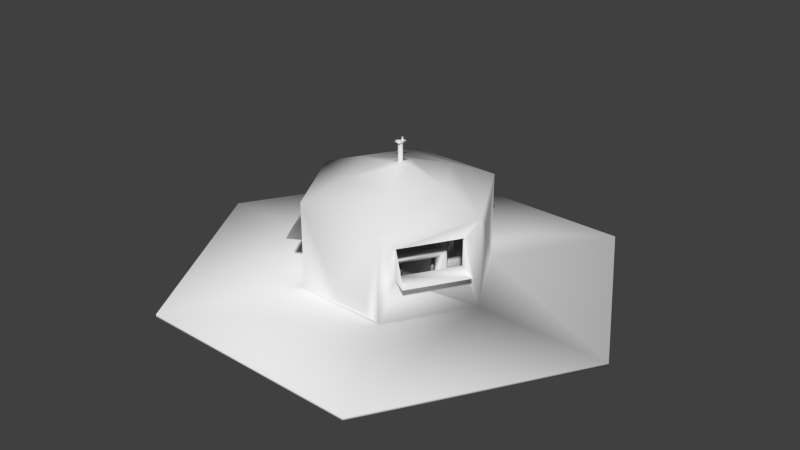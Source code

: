 # Source: gaia.blend  (saved by Blender 2.66.1; exported with 4.5.12 LTS)
import bpy
from mathutils import Matrix  # noqa: F401  (used for matrix-valued properties, if any)

bpy.ops.wm.read_factory_settings(use_empty=True)
scene = bpy.context.scene
scene.name = 'Scene'

# ---- collections
col_collection_1 = bpy.data.collections.new('Collection 1'); scene.collection.children.link(col_collection_1)

# ---- world
world_world = bpy.data.worlds.new('World'); scene.world = world_world
world_world.color = (0.05088, 0.05088, 0.05088)
world_world.use_sun_shadow = False
world_world.sun_shadow_jitter_overblur = 0.0
world_world.cycles.sampling_method = 'MANUAL'
world_world.cycles.sample_map_resolution = 256

# ---- meshes
me_mesh2_model = bpy.data.meshes.new('Mesh2 Model')
me_mesh2_model.from_pydata([(-0.8879, -0.4721, -1.618), (-1.14, -0.4721, -0.02476), (-1.846, -0.4721, -0.04044), (-1.043, -0.4721, -0.1856), (-0.6463, -0.4721, -0.8383), (-0.5486, -0.4721, -0.9991), (0.9576, -0.4721, -1.577), (-0.3563, -0.4721, -0.9948), (0.3988, -0.4721, -0.9781), (0.5911, -0.4721, -0.9738), (0.6823, -0.4721, -0.8075), (1.048, -0.4721, -0.1404), (1.845, -0.4721, 0.04158), (1.139, -0.4721, 0.0259), (1.041, -0.4721, 0.1871), (0.8865, -0.4721, 1.619), (0.6451, -0.4721, 0.8391), (0.5473, -0.4721, 1.0), (0.3588, -0.4721, 0.9961), (-0.404, -0.4721, 0.9791), (-0.5925, -0.4721, 0.9749), (-0.9589, -0.4721, 1.578), (-0.683, -0.4721, 0.8098), (-1.05, -0.4721, 0.1404), (-1.14, 0.09793, -0.02476), (-0.5925, 0.09793, 0.9749), (-0.683, -0.003257, 0.8098), (-1.05, -0.003257, 0.1404), (-0.5486, 0.09793, -0.9991), (-1.043, -0.003087, -0.1856), (-0.6463, -0.003087, -0.8383), (0.5911, 0.09793, -0.9738), (-0.3563, -0.007298, -0.9948), (0.3988, -0.007298, -0.9781), (1.139, 0.09793, 0.0259), (0.6823, -0.004563, -0.8075), (1.048, -0.004563, -0.1404), (0.5473, 0.09793, 1.0), (1.041, -0.003473, 0.1871), (0.6451, -0.003473, 0.8391), (0.3588, -0.003473, 0.9961), (-0.404, -0.003473, 0.9791), (-0.365, 0.09793, 0.9429), (-0.502, 0.09793, 0.826), (-0.9661, 0.09793, -0.02088), (-0.961, 0.09793, -0.2499), (-0.6623, 0.09793, -0.7418), (-0.5924, 0.09793, -0.6993), (-0.4648, 0.09793, -0.8463), (-0.8911, 0.09793, -0.2074), (-0.961, 0.5779, -0.2499), (-0.9021, 0.5897, -0.214), (-0.8321, 0.1097, -0.1716), (-0.6623, 0.5779, -0.7418), (-0.6033, 0.5897, -0.7059), (-0.5334, 0.1097, -0.6635), (-0.9048, 0.1097, -0.0519), (-0.8458, 0.1215, -0.01608), (-0.4069, 0.1215, -0.7387), (-0.4659, 0.1097, -0.7746), (-0.9747, 0.5897, -0.09438), (-0.5358, 0.5897, -0.817), (-0.5545, 0.7178, -0.8284), (-0.9934, 0.7178, -0.1057), (-0.4955, 0.7296, -0.7926), (-0.9344, 0.7296, -0.0699), (-0.4648, -0.4721, -0.8463), (-0.5173, -0.4721, -0.7599), (-0.5173, -0.003087, -0.7599), (-0.9137, -0.003087, -0.1072), (-0.9137, -0.4721, -0.1072), (-0.9661, -0.4721, -0.02088), (-0.4006, -0.4721, 0.8282), (-0.502, -0.4721, 0.826), (-0.5506, -0.4721, 0.7372), (-0.9175, -0.4721, 0.06785), (-0.3596, -0.4721, -0.8439), (0.3954, -0.4721, -0.8272), (0.5006, -0.4721, -0.8248), (0.5499, -0.4721, -0.7349), (0.9155, -0.4721, -0.06785), (0.9648, -0.4721, 0.02202), (0.9122, -0.4721, 0.1087), (0.5161, -0.4721, 0.7607), (0.4635, -0.4721, 0.8474), (0.3621, -0.4721, 0.8452), (-0.4006, -0.003473, 0.8282), (0.3621, -0.003473, 0.8452), (0.4635, 0.09793, 0.8474), (0.5161, -0.003473, 0.7607), (0.9122, -0.003473, 0.1087), (0.9648, 0.09793, 0.02202), (0.6464, -0.003473, 0.7225), (0.9375, -0.003473, 0.2432), (0.5935, -0.3235, 0.6904), (0.8846, -0.3235, 0.2111), (0.6677, -0.3235, 0.7354), (0.6677, -0.003473, 0.7354), (0.9588, -0.3235, 0.2561), (0.9588, -0.003473, 0.2561), (0.5499, -0.004563, -0.7349), (0.5006, 0.09793, -0.8248), (0.9155, -0.004563, -0.06785), (0.3954, -0.007298, -0.8272), (-0.3596, -0.007298, -0.8439), (0.2931, -0.007298, -0.9468), (-0.2292, -0.007298, -0.9584), (-0.2298, -0.007298, -0.9309), (0.2925, -0.007298, -0.9193), (0.2931, -0.3273, -0.9468), (0.2912, -0.3273, -0.8614), (-0.2292, -0.3273, -0.9584), (-0.2311, -0.3273, -0.873), (0.5902, 0.09793, -0.7337), (0.6617, 0.09793, -0.7729), (0.9987, 0.09793, -0.158), (0.3352, 0.09793, 0.8766), (0.3334, 0.09793, 0.9584), (-0.365, 0.5779, 0.9429), (0.3334, 0.5779, 0.9584), (-0.3631, 0.09793, 0.8611), (-0.3634, 0.5897, 0.8739), (0.3367, 0.1097, 0.8077), (0.4367, 0.1097, 0.8099), (0.4382, 0.1214, 0.7409), (-0.4601, 0.1214, 0.7209), (-0.4616, 0.1097, 0.7899), (-0.3616, 0.1097, 0.7921), (0.3349, 0.5897, 0.8894), (-0.4634, 0.5897, 0.8717), (-0.4639, 0.7178, 0.8935), (0.3344, 0.7178, 0.9112), (-0.4624, 0.7296, 0.8245), (0.4359, 0.7296, 0.8445), (0.4344, 0.7178, 0.9135), (0.9271, 0.09793, -0.1188), (0.5296, 0.1097, -0.7005), (0.4816, 0.1097, -0.7882), (0.4211, 0.1214, -0.755), (0.8542, 0.1214, 0.03521), (0.9147, 0.1097, 0.002054), (0.8666, 0.1097, -0.08565), (0.9382, 0.5897, -0.1249), (0.6012, 0.5897, -0.7397), (0.9987, 0.5779, -0.158), (0.9863, 0.5897, -0.03718), (1.005, 0.7178, -0.04766), (0.9449, 0.7296, -0.01449), (0.6203, 0.7178, -0.7502), (0.6617, 0.5779, -0.7729), (0.5723, 0.7178, -0.8379), (0.5117, 0.7296, -0.8047), (-0.9175, -0.003257, 0.06785), (-0.5506, -0.003257, 0.7372), (-0.9676, -0.003257, 0.2209), (-0.9497, -0.003257, 0.2111), (-0.9676, -0.3233, 0.2209), (-0.8934, -0.3233, 0.1802), (-0.7062, -0.3233, 0.6977), (-0.6321, -0.3233, 0.6571), (-0.7062, -0.003257, 0.6977), (-0.6884, -0.003257, 0.6879)], [], [(0, 1, 2), (1, 0, 3), (3, 0, 4), (4, 0, 5), (5, 0, 6), (5, 6, 7), (7, 6, 8), (8, 6, 9), (9, 6, 10), (10, 6, 11), (11, 6, 12), (11, 12, 13), (12, 14, 13), (15, 14, 12), (15, 16, 14), (15, 17, 16), (15, 18, 17), (15, 19, 18), (15, 20, 19), (21, 20, 15), (21, 22, 20), (21, 23, 22), (21, 1, 23), (1, 21, 2), (25, 42, 37), (25, 43, 42), (25, 44, 43), (44, 25, 24), (24, 45, 44), (45, 24, 28), (45, 28, 46), (46, 28, 47), (48, 47, 28), (48, 49, 47), (44, 49, 48), (49, 44, 45), (53, 54, 51, 50), (46, 47, 54, 53), (47, 55, 54), (52, 51, 60, 56), (54, 55, 59, 61), (65, 64, 58, 57), (64, 65, 63, 62), (45, 46, 53, 50), (86, 72, 19, 41), (87, 86, 41, 40), (85, 87, 40, 18), (89, 83, 16, 39), (92, 89, 39), (89, 92, 90), (90, 92, 93), (92, 94, 95, 93), (96, 94, 92, 97), (94, 96, 98, 95), (97, 99, 98, 96), (97, 38, 99), (97, 39, 38), (39, 97, 92), (38, 93, 99), (90, 93, 38), (82, 90, 38, 14), (99, 93, 95, 98), (79, 100, 35, 10), (100, 102, 36, 35), (102, 80, 11, 36), (103, 77, 8, 33), (33, 105, 103), (33, 106, 105), (32, 106, 33), (106, 32, 107), (104, 107, 32), (107, 104, 103), (107, 103, 108), (108, 103, 105), (109, 110, 108, 105), (110, 109, 111, 112), (105, 106, 111, 109), (106, 107, 112, 111), (108, 110, 112, 107), (76, 104, 32, 7), (48, 31, 101), (48, 28, 31), (101, 31, 113), (113, 31, 114), (114, 31, 34), (114, 34, 115), (34, 91, 115), (37, 91, 34), (37, 88, 91), (37, 116, 88), (37, 117, 116), (37, 42, 117), (117, 42, 118, 119), (42, 120, 121, 118), (43, 120, 42), (120, 43, 88), (120, 88, 116), (116, 128, 121, 120), (116, 128, 122), (119, 128, 116, 117), (119, 118, 121, 128), (121, 127, 126, 129), (120, 127, 121), (133, 132, 125, 124), (124, 123, 134, 133), (91, 135, 115), (91, 113, 135), (113, 91, 101), (142, 135, 113, 143), (115, 135, 142, 144), (135, 141, 142), (142, 141, 140, 145), (149, 144, 142, 143), (114, 115, 144, 149), (149, 143, 113, 114), (113, 143, 136), (139, 138, 151, 147), (138, 137, 150, 151), (152, 75, 23, 27), (154, 152, 27), (152, 154, 155), (156, 157, 155, 154), (157, 156, 158, 159), (154, 160, 158, 156), (154, 26, 160), (26, 154, 27), (160, 26, 161), (153, 161, 26), (152, 161, 153), (152, 155, 161), (155, 157, 159, 161), (160, 161, 159, 158), (74, 153, 26, 22), (70, 69, 29, 3), (69, 68, 30, 29), (68, 67, 4, 30), (31, 28, 5, 7, 32, 33, 8, 9), (68, 69, 70, 71, 44, 48, 66, 67), (24, 1, 3, 29, 30, 4, 5, 28), (87, 85, 84, 88, 43, 73, 72, 86), (54, 61, 62, 63, 60, 51), (122, 123, 124, 125, 126, 127, 120, 116), (49, 52, 56, 57, 58, 59, 55, 47), (60, 63, 65, 57, 56), (101, 91, 81, 80, 102, 100, 79, 78), (61, 59, 58, 64, 62), (37, 34, 13, 14, 38, 39, 16, 17), (129, 126, 125, 132, 130), (34, 31, 9, 10, 35, 36, 11, 13), (146, 145, 140, 139, 147), (150, 148, 146, 147, 151), (104, 76, 66, 48, 101, 78, 77, 103), (1, 24, 25, 20, 22, 26, 27, 23), (23, 75, 71, 70, 3, 4, 67, 66, 76, 7, 8, 77, 78, 79, 10, 11, 80, 81, 82, 14, 16, 83, 84, 85, 18, 19, 72, 73, 74, 22), (148, 150, 137, 136, 143), (130, 132, 133, 134, 131), (52, 49, 45, 50, 51), (25, 37, 17, 18, 40, 41, 19, 20), (88, 84, 83, 89, 90, 82, 81, 91), (134, 123, 122, 128, 131), (131, 128, 121, 129, 130), (146, 148, 143, 142, 145), (141, 135, 113, 136, 137, 138, 139, 140), (153, 74, 73, 43, 44, 71, 75, 152)])
me_mesh2_model.polygons.foreach_set('use_smooth', [True] * 164)
_uv = me_mesh2_model.uv_layers.new(name='UVMap')
_uv.uv.foreach_set('vector', [0.002002, 0.2123, 0.4257, 0.2123, 0.4257, 0.002002, 0.8553, 0.7457, 0.9057, 0.322, 0.9057, 0.7457, 0.4287, 0.2123, 0.639, 0.002002, 0.639, 0.2123, 0.7487, 0.959, 0.799, 0.7487, 0.799, 0.959, 0.639, 0.639, 0.4287, 0.639, 0.639, 0.2153, 0.4257, 0.7487, 0.002002, 0.799, 0.4257, 0.799, 0.642, 0.5323, 0.7457, 0.322, 0.7457, 0.5323, 0.2123, 0.802, 0.002002, 0.8523, 0.2123, 0.8523, 0.9857, 0.5323, 0.9857, 0.4287, 0.9353, 0.5323, 0.001001, 0.4277, 0.4247, 0.4277, 0.001001, 0.638, 0.4257, 0.4257, 0.002002, 0.4257, 0.4257, 0.2153, 0.7447, 0.321, 0.641, 0.5313, 0.641, 0.321, 0.8523, 0.7487, 0.802, 0.959, 0.8523, 0.959, 0.4247, 0.2143, 0.001001, 0.2143, 0.001001, 0.4247, 0.639, 0.642, 0.639, 0.8523, 0.4287, 0.8523, 0.801, 0.958, 0.801, 0.7477, 0.8513, 0.7477, 0.2153, 0.9057, 0.4257, 0.8553, 0.4257, 0.9057, 0.4277, 0.8513, 0.638, 0.641, 0.4277, 0.641, 0.4247, 0.7477, 0.001001, 0.798, 0.001001, 0.7477, 0.638, 0.2143, 0.4277, 0.2143, 0.4277, 0.638, 0.4247, 0.8543, 0.2143, 0.9047, 0.2143, 0.8543, 0.4277, 0.2113, 0.638, 0.001001, 0.4277, 0.001001, 0.8543, 0.7447, 0.9047, 0.321, 0.8543, 0.321, 0.001001, 0.001001, 0.4247, 0.001001, 0.001001, 0.2113, 0.8553, 0.319, 0.9057, 0.319, 0.9057, 0.1087, 0.3753, 1.012, 0.4257, 1.012, 0.4257, 0.962, 0.639, 0.8553, 0.4287, 0.9057, 0.639, 0.9057, 0.7477, 0.7477, 0.7477, 0.958, 0.798, 0.7477, 0.9087, 0.1057, 0.959, 0.05534, 0.959, 0.1057, 0.4277, 0.8543, 0.4277, 0.9047, 0.638, 0.8543, 0.9343, 0.5313, 0.9847, 0.4277, 0.9343, 0.4277, 0.9457, 0.05233, 0.9457, 0.002002, 0.9353, 0.05233, 0.9077, 0.05433, 0.9077, 0.1047, 0.958, 0.05433, 0.9353, 0.639, 0.9857, 0.5353, 0.9857, 0.639, 0.001001, 0.8513, 0.001001, 0.801, 0.2113, 0.801, 0.9343, 0.001001, 0.9343, 0.05133, 0.9447, 0.001001, 0.959, 0.9723, 0.959, 0.961, 0.8543, 0.961, 0.8543, 0.9723, 0.9857, 0.7477, 0.9743, 0.7477, 0.9743, 0.8523, 0.9857, 0.8523, 0.9887, 0.8523, 0.999, 0.8523, 0.999, 0.7487, 0.1077, 0.9323, 0.2123, 0.9323, 0.2123, 0.9077, 0.1077, 0.9077, 0.959, 0.4257, 0.959, 0.321, 0.9343, 0.321, 0.9343, 0.4257, 0.2143, 0.7457, 0.4257, 0.7457, 0.4257, 0.641, 0.2143, 0.641, 0.9457, 0.319, 0.9457, 0.1077, 0.9343, 0.1077, 0.9343, 0.319, 0.7457, 0.7477, 0.641, 0.7477, 0.641, 0.8523, 0.7457, 0.8523, 0.001001, 0.9323, 0.1057, 0.9323, 0.1057, 0.9077, 0.001001, 0.9077, 0.9323, 0.5323, 0.9323, 0.321, 0.9077, 0.321, 0.9077, 0.5323, 0.5343, 0.959, 0.639, 0.959, 0.639, 0.9343, 0.5343, 0.9343, 0.959, 0.7457, 0.959, 0.641, 0.9343, 0.641, 0.9343, 0.7457, 0.879, 0.05233, 0.879, 0.02867, 0.8553, 0.05233, 0.9087, 0.7457, 0.9323, 0.7457, 0.9323, 0.5353, 0.7457, 0.962, 0.642, 0.9857, 0.7457, 0.9857, 0.7457, 0.9057, 0.7457, 0.8543, 0.641, 0.8543, 0.641, 0.9057, 0.879, 0.05433, 0.8677, 0.05433, 0.8677, 0.1057, 0.879, 0.1057, 0.959, 0.7477, 0.9343, 0.7477, 0.9343, 0.8523, 0.959, 0.8523, 0.1077, 0.9057, 0.2123, 0.9057, 0.2123, 0.8543, 0.1077, 0.8543, 0.999, 0.1087, 0.9753, 0.2123, 0.999, 0.2123, 0.639, 0.9857, 0.639, 0.962, 0.5353, 0.9857, 0.8923, 0.002002, 0.8923, 0.02567, 0.882, 0.02567, 0.879, 0.002002, 0.8687, 0.02567, 0.879, 0.02567, 0.9857, 0.962, 0.9857, 0.9857, 0.962, 0.9857, 0.959, 0.959, 0.959, 0.8543, 0.9343, 0.8543, 0.9343, 0.959, 0.8657, 0.05433, 0.8543, 0.05433, 0.8543, 0.1057, 0.8657, 0.1057, 0.4277, 0.959, 0.5323, 0.959, 0.5323, 0.9343, 0.4277, 0.9343, 0.9323, 0.319, 0.9323, 0.1077, 0.9077, 0.1077, 0.9077, 0.319, 0.321, 0.959, 0.4257, 0.959, 0.4257, 0.9343, 0.321, 0.9343, 0.9723, 0.319, 0.9723, 0.2143, 0.9477, 0.2143, 0.9477, 0.319, 0.9057, 0.05233, 0.882, 0.05233, 0.9057, 0.02867, 0.5323, 0.962, 0.4287, 0.9857, 0.5323, 0.9857, 0.319, 0.962, 0.319, 0.9857, 0.2153, 0.9857, 0.881, 0.001001, 0.881, 0.02466, 0.8913, 0.001001, 0.8543, 0.05133, 0.878, 0.02767, 0.8543, 0.02767, 0.9343, 0.5343, 0.9847, 0.5343, 0.9343, 0.638, 0.318, 0.961, 0.2143, 0.9847, 0.2143, 0.961, 0.8657, 0.02567, 0.8657, 0.002002, 0.8553, 0.02567, 0.9057, 0.05433, 0.8943, 0.05433, 0.8943, 0.1057, 0.9057, 0.1057, 0.319, 0.959, 0.319, 0.9343, 0.2143, 0.9343, 0.2143, 0.959, 0.9057, 0.8523, 0.9057, 0.7477, 0.8543, 0.7477, 0.8543, 0.8523, 0.8923, 0.05433, 0.881, 0.05433, 0.881, 0.1057, 0.8923, 0.1057, 0.1057, 0.9057, 0.1057, 0.8543, 0.001001, 0.8543, 0.001001, 0.9057, 0.9723, 0.2123, 0.9723, 0.1077, 0.9477, 0.1077, 0.9477, 0.2123, 0.8523, 0.322, 0.802, 0.5323, 0.8523, 0.5323, 0.4257, 0.8523, 0.4257, 0.802, 0.2153, 0.8523, 0.3723, 0.9857, 0.322, 0.9857, 0.3723, 0.962, 0.9487, 0.05233, 0.959, 0.002002, 0.959, 0.05233, 0.8543, 0.1077, 0.9047, 0.1077, 0.8543, 0.318, 0.799, 0.322, 0.7487, 0.5323, 0.799, 0.5323, 0.4247, 0.961, 0.3743, 0.961, 0.3743, 1.011, 0.4247, 0.801, 0.2143, 0.801, 0.2143, 0.8513, 0.8513, 0.321, 0.801, 0.321, 0.801, 0.5313, 0.3713, 0.961, 0.321, 0.9847, 0.321, 0.961, 0.9477, 0.05133, 0.9477, 0.001001, 0.958, 0.001001, 0.798, 0.321, 0.7477, 0.5313, 0.7477, 0.321, 0.001001, 0.7457, 0.2123, 0.7457, 0.2123, 0.641, 0.001001, 0.641, 0.9857, 0.8543, 0.9743, 0.8543, 0.9743, 0.959, 0.9857, 0.959, 0.9057, 0.002002, 0.9057, 0.02567, 0.8953, 0.02567, 0.9323, 0.959, 0.9087, 0.959, 0.9323, 0.7487, 0.2153, 0.9323, 0.4257, 0.9087, 0.4257, 0.9323, 0.8523, 0.7457, 0.8523, 0.641, 0.641, 0.641, 0.641, 0.7457, 0.4277, 0.9847, 0.5313, 0.961, 0.4277, 0.961, 0.999, 0.641, 0.9877, 0.641, 0.9877, 0.7457, 0.999, 0.7457, 0.001001, 0.9457, 0.2123, 0.9457, 0.2123, 0.9343, 0.001001, 0.9343, 0.9857, 0.1057, 0.9857, 0.001001, 0.961, 0.001001, 0.961, 0.1057, 0.998, 0.7477, 0.9877, 0.7477, 0.9877, 0.8513, 0.641, 0.639, 0.8523, 0.639, 0.8523, 0.5343, 0.641, 0.5343, 0.999, 0.5343, 0.9877, 0.5343, 0.9877, 0.639, 0.999, 0.639, 0.8943, 0.02466, 0.8943, 0.001001, 0.9047, 0.001001, 0.2143, 0.9313, 0.4247, 0.9077, 0.2143, 0.9077, 0.9077, 0.7477, 0.9077, 0.958, 0.9313, 0.7477, 0.8523, 0.319, 0.8523, 0.2143, 0.641, 0.2143, 0.641, 0.319, 0.999, 0.4277, 0.9877, 0.4277, 0.9877, 0.5323, 0.999, 0.5323, 0.2123, 0.9753, 0.2123, 0.9857, 0.1087, 0.9857, 0.1077, 0.9723, 0.2123, 0.9723, 0.2123, 0.9477, 0.1077, 0.9477, 0.9723, 0.959, 0.9723, 0.7477, 0.961, 0.7477, 0.961, 0.959, 0.641, 0.2123, 0.8523, 0.2123, 0.8523, 0.1077, 0.641, 0.1077, 0.999, 0.321, 0.9877, 0.321, 0.9877, 0.4257, 0.999, 0.4257, 0.1077, 0.9847, 0.2113, 0.9743, 0.1077, 0.9743, 0.641, 0.1057, 0.8523, 0.1057, 0.8523, 0.001001, 0.641, 0.001001, 0.999, 0.001001, 0.9877, 0.001001, 0.9877, 0.1057, 0.999, 0.1057, 0.001001, 0.9723, 0.1057, 0.9723, 0.1057, 0.9477, 0.001001, 0.9477, 0.9047, 0.02767, 0.881, 0.05133, 0.881, 0.02767, 0.8543, 0.02466, 0.8647, 0.001001, 0.8543, 0.001001, 0.9323, 0.001001, 0.921, 0.001001, 0.921, 0.05233, 0.9323, 0.05233, 0.9857, 0.321, 0.961, 0.321, 0.961, 0.4257, 0.9857, 0.4257, 0.641, 0.959, 0.7457, 0.959, 0.7457, 0.9077, 0.641, 0.9077, 0.9743, 0.2113, 0.998, 0.1077, 0.9743, 0.1077, 0.638, 0.961, 0.5343, 0.961, 0.5343, 0.9847, 0.8677, 0.001001, 0.8677, 0.02466, 0.878, 0.001001, 0.961, 0.9847, 0.961, 0.961, 0.9847, 0.961, 0.9077, 0.7447, 0.9077, 0.5343, 0.9313, 0.5343, 0.641, 0.9847, 0.641, 0.961, 0.7447, 0.961, 0.9057, 0.8543, 0.8543, 0.8543, 0.8543, 0.959, 0.9057, 0.959, 0.919, 0.001001, 0.9077, 0.001001, 0.9077, 0.05233, 0.919, 0.05233, 0.7477, 0.9857, 0.8523, 0.9857, 0.8523, 0.961, 0.7477, 0.961, 0.9857, 0.7457, 0.9857, 0.641, 0.961, 0.641, 0.961, 0.7457, 0.4277, 0.9323, 0.639, 0.9323, 0.639, 0.9077, 0.4277, 0.9077, 0.999, 0.319, 0.999, 0.2143, 0.9743, 0.2143, 0.9743, 0.319, 0.4432, 0.7033, 0.1912, 0.5999, 0.1912, 0.3122, 0.2337, 0.3296, 0.2337, 0.5642, 0.4007, 0.6327, 0.4007, 0.3982, 0.4432, 0.4156, 0.2435, 0.5264, 0.2815, 0.4201, 0.2815, 0.1834, 0.2866, 0.1693, 0.2866, 0.457, 0.2384, 0.5914, 0.2384, 0.3037, 0.2435, 0.2897, 0.248, 0.4412, 0.248, 0.1535, 0.2387, 0.1797, 0.2387, 0.4164, 0.2006, 0.5227, 0.2006, 0.286, 0.1912, 0.3122, 0.1912, 0.5999, 0.7392, 0.4375, 0.7392, 0.201, 0.7616, 0.2102, 0.7616, 0.4979, 0.5481, 0.4102, 0.5481, 0.1225, 0.5705, 0.1317, 0.5705, 0.3682, 0.2351, 0.8118, 0.2286, 0.8299, 0.2224, 0.8941, 0.2645, 0.7764, 0.2707, 0.7122, 0.2637, 0.7317, 0.7265, 0.4962, 0.7486, 0.5053, 0.7359, 0.5187, 0.5373, 0.4372, 0.55, 0.4237, 0.5721, 0.4328, 0.5849, 0.4194, 0.7393, 0.4828, 0.2674, 0.4838, 0.287, 0.4914, 0.294, 0.4719, 0.3136, 0.4796, 0.2714, 0.5973, 0.2518, 0.5896, 0.2583, 0.5715, 0.2387, 0.5639, 0.2707, 0.7122, 0.2645, 0.7764, 0.2841, 0.784, 0.3136, 0.4796, 0.294, 0.4719, 0.4519, 0.6791, 0.7134, 0.6323, 0.7134, 0.3446, 0.6857, 0.3495, 0.6857, 0.5855, 0.4796, 0.6224, 0.4796, 0.3864, 0.4519, 0.3914, 0.2286, 0.8299, 0.2518, 0.5896, 0.2714, 0.5973, 0.242, 0.9017, 0.2224, 0.8941, 0.8088, 0.4894, 0.752, 0.6481, 0.752, 0.3604, 0.7614, 0.3342, 0.7614, 0.5707, 0.7994, 0.4645, 0.7994, 0.228, 0.8088, 0.2017, 0.5652, 0.6572, 0.55, 0.4237, 0.5373, 0.4372, 0.5565, 0.7329, 0.5692, 0.7195, 0.752, 0.6481, 0.4432, 0.7033, 0.4432, 0.4156, 0.4945, 0.4064, 0.4945, 0.6424, 0.7006, 0.6056, 0.7006, 0.3696, 0.752, 0.3604, 0.709, 0.9563, 0.7069, 0.8888, 0.6988, 0.6357, 0.692, 0.6324, 0.7022, 0.9531, 0.4649, 1.0, 0.492, 0.9952, 0.709, 0.9563, 0.7022, 0.9531, 0.4581, 0.9968, 0.2617, 0.5479, 0.2617, 0.3133, 0.2384, 0.3037, 0.2384, 0.5914, 0.4519, 0.6791, 0.4519, 0.3914, 0.4286, 0.3818, 0.4286, 0.6164, 0.248, 0.1535, 0.248, 0.4412, 0.5568, 0.386, 0.5568, 0.09826, 0.5058, 0.1074, 0.5058, 0.344, 0.299, 0.381, 0.299, 0.1444, 0.299, 0.1444, 0.314, 0.1644, 0.2866, 0.1693, 0.2815, 0.1834, 0.2387, 0.1797, 0.2006, 0.286, 0.2435, 0.2897, 0.2384, 0.3037, 0.2617, 0.3133, 0.2337, 0.3296, 0.4007, 0.3982, 0.4286, 0.3818, 0.4519, 0.3914, 0.4796, 0.3864, 0.4945, 0.4064, 0.7006, 0.3696, 0.6857, 0.3495, 0.7134, 0.3446, 0.7185, 0.3305, 0.7614, 0.3342, 0.7994, 0.228, 0.7565, 0.2243, 0.7616, 0.2102, 0.7392, 0.201, 0.7671, 0.1846, 0.5985, 0.1154, 0.5705, 0.1317, 0.5481, 0.1225, 0.5207, 0.1274, 0.5058, 0.1074, 0.492, 0.9952, 0.4649, 1.0, 0.4547, 0.6793, 0.4818, 0.6745, 0.4898, 0.9276, 0.5692, 0.7195, 0.5565, 0.7329, 0.755, 0.8144, 0.7678, 0.801, 0.7457, 0.792, 0.287, 0.4914, 0.2674, 0.4838, 0.2441, 0.4818, 0.2441, 0.7241, 0.2637, 0.7317, 0.5568, 0.386, 0.8088, 0.4894, 0.8088, 0.2017, 0.7671, 0.1846, 0.7671, 0.4211, 0.5985, 0.3519, 0.5985, 0.1154, 0.5568, 0.09826, 0.7616, 0.4979, 0.7616, 0.2102, 0.7565, 0.2243, 0.7565, 0.4608, 0.7185, 0.567, 0.7185, 0.3305, 0.7134, 0.3446, 0.7134, 0.6323, 0.7678, 0.801, 0.7486, 0.5053, 0.7265, 0.4962, 0.7417, 0.7296, 0.7457, 0.792, 0.7457, 0.792, 0.7417, 0.7296, 0.5873, 0.6662, 0.5652, 0.6572, 0.5692, 0.7195, 0.709, 0.9563, 0.492, 0.9952, 0.4898, 0.9276, 0.6798, 0.8936, 0.7069, 0.8888, 0.6717, 0.6405, 0.6785, 0.6437, 0.4886, 0.6777, 0.4818, 0.6745, 0.4547, 0.6793, 0.4479, 0.6761, 0.692, 0.6324, 0.6988, 0.6357, 0.5207, 0.364, 0.5207, 0.1274, 0.5481, 0.1225, 0.5481, 0.4102, 0.2866, 0.457, 0.2866, 0.1693, 0.314, 0.1644, 0.314, 0.401])
me_mesh2_model.materials.append(None)
me_mesh2_model.use_remesh_preserve_volume = False
me_mesh2_model.use_remesh_preserve_attributes = False
me_mesh2_model.use_mirror_vertex_groups = False
me_mesh2_model.update()
me_mesh1_model = bpy.data.meshes.new('Mesh1 Model')
me_mesh1_model.from_pydata([(2.461, -0.1849, -4.058), (-2.288, -0.1849, -4.163), (-2.288, -0.1349, -4.163), (2.461, -0.1349, -4.058), (-0.5712, -0.1849, -2.32), (-0.9365, -0.1849, -1.697), (-0.3345, -0.1849, -1.889), (1.001, -0.1849, -1.654), (0.4436, -0.1849, -1.871), (0.6992, -0.1849, -2.292), (1.001, -0.1349, -1.654), (1.433, -0.1849, -1.282), (1.688, -0.1849, -1.701), (2.297, -0.1849, -0.5897), (4.744, -0.1849, 0.1077), (1.933, -0.1849, 0.04524), (1.807, -0.1849, -0.6006), (1.933, -0.1349, 0.04524), (0.9265, -0.1849, 1.702), (0.9265, -0.1349, 1.702), (2.278, -0.1849, 4.168), (2.278, -0.1349, 4.168), (1.386, -0.1849, 1.342), (1.622, -0.1849, 1.772), (1.79, -0.1849, 0.6775), (2.28, -0.1849, 0.6884), (0.9815, -0.4067, 1.222), (0.8469, -0.6731, 0.977), (0.568, -0.8949, 1.048), (0.359, -0.6738, 1.244), (-0.6239, -0.8949, 1.021), (-0.4239, -0.6738, 1.227), (0.4942, -0.4061, 1.491), (-0.5699, -0.4061, 1.467), (-1.011, -0.1849, 1.659), (-0.8985, -0.6739, 0.9385), (-1.045, -0.4059, 1.179), (-1.556, -0.4059, 0.2454), (-1.943, -0.1849, -0.04088), (-1.933, -0.1849, 0.4803), (-2.435, -0.1849, 0.4691), (-4.754, -0.1849, -0.1033), (-2.471, -0.1849, 4.062), (-1.817, -0.1849, 1.597), (-1.556, -0.1849, 1.167), (-2.471, -0.1349, 4.062), (-1.011, -0.1349, 1.659), (-0.6027, -0.1849, 2.319), (0.6843, -0.1849, 2.347), (0.4423, -0.1849, 1.906), (-0.3413, -0.1849, 1.888), (-0.6239, -0.1849, 1.021), (-1.197, -0.1849, -0.02431), (-1.943, -0.1349, -0.04088), (-4.754, -0.1349, -0.1033), (-2.29, -0.1849, -0.6363), (-1.796, -0.1849, -0.6253), (-1.392, -0.1849, -1.291), (-1.629, -0.1849, -1.724), (-0.5781, -0.1849, -1.043), (-0.9365, -0.1349, -1.697), (-0.5959, 0.7681, -1.69), (-0.9365, 1.715, -1.697), (-1.943, 1.715, -0.04088), (-1.8, 0.7678, 0.2195), (-1.165, 0.7678, 1.377), (-1.156, 0.7678, 1.395), (-1.156, 1.388, 1.395), (-1.011, 1.715, 1.659), (-1.893, 1.715, -0.03977), (-0.9852, 1.715, 1.616), (-1.066, 1.715, -0.02138), (-0.5558, 1.715, 0.909), (-1.066, 2.065, -0.02138), (-0.5558, 2.065, 0.909), (-0.515, 1.715, -0.9282), (-0.515, 2.065, -0.9282), (-0.9126, 1.715, -1.654), (1.001, 1.715, -1.654), (0.5457, 2.065, -0.9046), (0.7538, 1.388, -1.66), (0.7538, 0.7681, -1.66), (0.7238, 0.7681, -1.66), (0.7327, 0.7681, -2.06), (-0.587, 0.7681, -2.09), (0.7627, 0.7681, -2.06), (0.7627, 0.7881, -2.06), (0.7238, 1.388, -1.66), (0.7327, 0.7881, -2.06), (-0.5759, 1.388, -1.689), (-0.5959, 1.388, -1.69), (-0.5959, 0.7881, -1.69), (-0.587, 0.7881, -2.09), (-0.567, 0.7881, -2.089), (-0.5777, 0.7881, -1.61), (0.722, 0.7881, -1.581), (-0.5777, 1.388, -1.61), (0.722, 1.388, -1.581), (1.256, 1.24, -1.19), (1.592, 1.24, -0.5758), (1.933, 1.715, 0.04524), (1.592, 0.5098, -0.5758), (4.744, -0.1349, 0.1077), (1.082, 0.7424, 1.445), (0.9265, 1.715, 1.702), (1.082, 1.362, 1.445), (1.092, 1.362, 1.428), (1.424, 0.7624, 1.653), (1.434, 0.7624, 1.636), (1.424, 0.7424, 1.653), (1.434, 0.7424, 1.636), (2.109, 0.7624, 0.5249), (2.109, 0.7424, 0.5249), (1.699, 0.7624, 0.2758), (1.767, 0.7624, 0.3172), (1.092, 0.7624, 1.428), (1.024, 0.7624, 1.387), (1.699, 1.362, 0.2758), (1.767, 1.362, 0.3172), (1.024, 1.362, 1.387), (1.778, 1.362, 0.3001), (2.12, 0.7624, 0.5078), (1.778, 0.7424, 0.3001), (2.12, 0.7424, 0.5078), (1.767, 0.7424, 0.3172), (1.092, 0.7424, 1.428), (1.883, 1.715, 0.04413), (0.9025, 1.715, 1.658), (-0.1008, 0.2515, 1.679), (-0.1008, -0.04847, 1.679), (0.599, -0.04847, 1.694), (0.599, 0.2515, 1.694), (-1.543, -0.4066, -0.3105), (-0.9915, -0.4066, -1.218), (-0.8569, -0.6732, -0.9727), (-0.5781, -0.8949, -1.043), (-0.3691, -0.6738, -1.24), (0.6138, -0.8949, -1.017), (0.4138, -0.6738, -1.222), (-0.5043, -0.406, -1.487), (0.5598, -0.406, -1.463), (0.8873, -0.6748, -0.9345), (1.034, -0.405, -1.177), (1.187, -0.1849, 0.02867), (0.6138, -0.1849, -1.017), (1.187, -0.8949, 0.02867), (0.568, -0.1849, 1.048), (-1.197, -0.8949, -0.02431), (-1.263, -0.6732, -0.3043), (-1.275, -0.6739, 0.2516), (1.265, -0.6748, -0.2461), (1.548, -0.405, -0.2398), (1.253, -0.6731, 0.3088), (1.533, -0.4067, 0.315), (0.5049, 2.065, 0.9326), (1.056, 2.065, 0.02575), (0.9751, 1.715, -1.612), (0.5457, 1.715, -0.9046), (1.056, 1.715, 0.02575), (0.5049, 1.715, 0.9326), (-0.1194, 2.065, 0.1905), (-0.2253, 2.065, -0.002705), (-0.2253, 2.275, -0.002705), (-0.1194, 2.275, 0.1905), (-0.1109, 2.275, -0.191), (0.1093, 2.275, -0.1861), (-0.1109, 2.065, -0.191), (0.1008, 2.275, 0.1954), (0.1008, 2.065, 0.1954), (0.2152, 2.275, 0.007075), (0.2152, 2.065, 0.007075), (0.1093, 2.065, -0.1861), (0.05127, 2.275, -0.002705), (0.04957, 2.275, -0.01566), (0.04458, 2.275, -0.0277), (0.03663, 2.275, -0.03807), (0.02627, 2.275, -0.04602), (0.01421, 2.275, -0.05101), (0.001268, 2.275, -0.05271), (-0.01167, 2.275, -0.05101), (-0.02373, 2.275, -0.04602), (-0.03408, 2.275, -0.03807), (-0.04203, 2.275, -0.0277), (-0.04702, 2.275, -0.01566), (-0.04873, 2.275, -0.002705), (-0.04702, 2.655, -0.01566), (-0.04873, 2.655, -0.002705), (-0.04203, 2.655, -0.0277), (-0.03408, 2.655, -0.03807), (-0.02373, 2.655, -0.04602), (-0.01167, 2.655, -0.05101), (0.001268, 2.655, -0.05271), (0.01421, 2.655, -0.05101), (0.02627, 2.655, -0.04602), (0.03663, 2.655, -0.03807), (0.04458, 2.655, -0.0277), (0.04957, 2.655, -0.01566), (0.05127, 2.655, -0.002705), (0.04957, 2.275, 0.01023), (0.04957, 2.655, 0.01023), (0.04458, 2.275, 0.02229), (0.03663, 2.275, 0.03264), (0.02627, 2.275, 0.04059), (0.01421, 2.275, 0.04558), (0.001268, 2.275, 0.04729), (-0.01167, 2.275, 0.04558), (-0.02373, 2.275, 0.04059), (-0.03408, 2.275, 0.03264), (-0.04203, 2.275, 0.02229), (-0.04702, 2.275, 0.01023), (-0.04702, 2.655, 0.01023), (0.03663, 2.655, 0.03264), (0.02627, 2.655, 0.04059), (0.01421, 2.655, 0.04558), (0.001268, 2.655, 0.04729), (-0.01167, 2.655, 0.04558), (-0.02373, 2.655, 0.04059), (-0.03408, 2.655, 0.03264), (-0.04203, 2.655, 0.02229), (0.04458, 2.655, 0.02229), (-0.07227, 2.655, 0.07977), (0.05096, 2.655, 0.09599), (0.07482, 2.655, -0.0852), (-0.04842, 2.655, -0.1014), (-0.07227, 2.685, 0.07977), (-0.04842, 2.685, -0.1014), (-0.05078, 2.685, 0.06023), (-0.04295, 2.685, 0.0007546), (-0.05078, 2.705, 0.06023), (-0.04295, 2.705, 0.0007546), (0.03845, 2.685, 0.07198), (0.03845, 2.705, 0.07198), (0.05096, 2.685, 0.09599), (0.07482, 2.685, -0.0852), (0.04628, 2.685, 0.01249), (0.04297, 2.685, -0.05148), (0.041, 2.685, -0.05906), (0.03714, 2.685, -0.06587), (0.03164, 2.685, -0.07145), (0.02489, 2.685, -0.07542), (0.01734, 2.685, -0.0775), (0.009508, 2.685, -0.07756), (0.001928, 2.685, -0.07559), (-0.004882, 2.685, -0.07172), (-0.01046, 2.685, -0.06623), (-0.01443, 2.685, -0.05948), (-0.01651, 2.685, -0.05193), (-0.01657, 2.685, -0.0441), (-0.0146, 2.685, -0.03652), (-0.01074, 2.685, -0.0297), (-0.005242, 2.685, -0.02412), (0.04628, 2.705, 0.01249), (0.001508, 2.685, -0.02016), (0.009058, 2.685, -0.01807), (0.01689, 2.685, -0.01802), (0.02447, 2.685, -0.01998), (0.03129, 2.685, -0.02385), (0.03686, 2.685, -0.02935), (0.04083, 2.685, -0.0361), (0.04291, 2.685, -0.04365), (0.04297, 2.705, -0.05148), (0.04291, 2.705, -0.04365), (0.041, 2.705, -0.05906), (0.03714, 2.705, -0.06587), (0.03164, 2.705, -0.07145), (0.02489, 2.705, -0.07542), (0.01734, 2.705, -0.0775), (0.009508, 2.705, -0.07756), (0.001928, 2.705, -0.07559), (-0.004882, 2.705, -0.07172), (-0.01046, 2.705, -0.06623), (-0.01443, 2.705, -0.05948), (-0.01651, 2.705, -0.05193), (-0.01657, 2.705, -0.0441), (-0.0146, 2.705, -0.03652), (-0.01074, 2.705, -0.0297), (-0.005242, 2.705, -0.02412), (0.001508, 2.705, -0.02016), (0.009058, 2.705, -0.01807), (0.01689, 2.705, -0.01802), (0.02447, 2.705, -0.01998), (0.03129, 2.705, -0.02385), (0.03686, 2.705, -0.02935), (0.04083, 2.705, -0.0361), (0.0245, 2.705, -0.04919), (0.02448, 2.705, -0.04622), (0.02369, 2.705, -0.04335), (0.02218, 2.705, -0.04079), (0.02007, 2.705, -0.0387), (0.01748, 2.705, -0.03723), (0.0146, 2.705, -0.03649), (0.01163, 2.705, -0.03651), (0.008758, 2.705, -0.0373), (0.006198, 2.705, -0.0388), (0.004108, 2.705, -0.04092), (0.002648, 2.705, -0.04351), (0.001898, 2.705, -0.04639), (0.001918, 2.705, -0.04936), (0.001898, 2.725, -0.04639), (0.001918, 2.725, -0.04936), (0.002648, 2.725, -0.04351), (0.004108, 2.725, -0.04092), (0.006198, 2.725, -0.0388), (0.008758, 2.725, -0.0373), (0.01163, 2.725, -0.03651), (0.0146, 2.725, -0.03649), (0.01748, 2.725, -0.03723), (0.02007, 2.725, -0.0387), (0.02218, 2.725, -0.04079), (0.02369, 2.725, -0.04335), (0.02448, 2.725, -0.04622), (0.0245, 2.725, -0.04919), (0.02376, 2.705, -0.05207), (0.02376, 2.725, -0.05207), (0.02229, 2.705, -0.05465), (0.0202, 2.705, -0.05677), (0.01764, 2.705, -0.05828), (0.01477, 2.705, -0.05907), (0.0118, 2.705, -0.05909), (0.008918, 2.705, -0.05834), (0.006338, 2.705, -0.05687), (0.004218, 2.705, -0.05479), (0.002708, 2.705, -0.05222), (0.002708, 2.725, -0.05222), (0.006008, 2.725, -0.06553), (0.001658, 2.725, -0.06306), (0.02229, 2.725, -0.05465), (0.0202, 2.725, -0.05677), (0.01764, 2.725, -0.05828), (0.01477, 2.725, -0.05907), (0.0118, 2.725, -0.05909), (0.008918, 2.725, -0.05834), (0.006338, 2.725, -0.05687), (0.004218, 2.725, -0.05479), (0.005738, 2.725, -0.03015), (0.001428, 2.725, -0.03269), (-0.001902, 2.725, -0.05955), (-0.002072, 2.725, -0.03625), (-0.004432, 2.725, -0.05525), (-0.004542, 2.725, -0.04059), (-0.005762, 2.725, -0.05043), (-0.005802, 2.725, -0.04543), (-0.004542, 2.745, -0.04059), (-0.005802, 2.745, -0.04543), (-0.002072, 2.745, -0.03625), (0.001428, 2.745, -0.03269), (0.005738, 2.745, -0.03015), (0.01056, 2.725, -0.02883), (0.01056, 2.745, -0.02883), (0.01556, 2.725, -0.02879), (0.02039, 2.725, -0.03005), (0.02474, 2.725, -0.03251), (0.02497, 2.725, -0.06289), (0.02066, 2.725, -0.06542), (0.01584, 2.725, -0.06675), (0.01084, 2.725, -0.06679), (0.006008, 2.745, -0.06553), (0.01084, 2.745, -0.06679), (0.001658, 2.745, -0.06306), (-0.001902, 2.745, -0.05955), (-0.004432, 2.745, -0.05525), (-0.005762, 2.745, -0.05043), (0.01556, 2.745, -0.02879), (0.02039, 2.745, -0.03005), (0.02474, 2.745, -0.03251), (0.0283, 2.745, -0.03602), (0.03083, 2.745, -0.04033), (0.03216, 2.745, -0.04515), (0.0322, 2.745, -0.05014), (0.03094, 2.745, -0.05498), (0.02848, 2.745, -0.05933), (0.02497, 2.745, -0.06289), (0.02066, 2.745, -0.06542), (0.01584, 2.745, -0.06675), (0.0283, 2.725, -0.03602), (0.02848, 2.725, -0.05933), (0.03094, 2.725, -0.05498), (0.03083, 2.725, -0.04033), (0.03216, 2.725, -0.04515), (0.0322, 2.725, -0.05014), (1.256, 0.5098, -1.19), (-1.165, 1.388, 1.377), (-1.79, 1.388, 0.237), (-1.8, 1.388, 0.2195), (-1.8, 0.7878, 0.2195), (-2.151, 0.7878, 0.4117), (-2.151, 0.7678, 0.4117), (-2.141, 0.7878, 0.4293), (-1.72, 0.7878, 0.1987), (-1.72, 1.388, 0.1987), (-1.096, 0.7878, 1.339), (-1.516, 0.7878, 1.569), (-1.096, 1.388, 1.339), (-1.507, 0.7878, 1.587), (-1.507, 0.7678, 1.587), (-1.516, 0.7678, 1.569)], [], [(0, 1, 2, 3), (1, 0, 4), (1, 4, 5), (6, 5, 4), (5, 6, 7), (7, 6, 8), (8, 6, 4, 9), (4, 0, 9), (9, 0, 7), (0, 3, 10, 7), (0, 11, 7), (11, 0, 12), (12, 0, 13), (13, 0, 14), (15, 13, 14), (15, 16, 13), (15, 11, 16), (11, 15, 7), (15, 7, 10, 17), (18, 19, 17, 15), (20, 18, 19, 21), (22, 20, 18), (20, 22, 23), (22, 24, 25, 23), (22, 15, 24), (15, 22, 18), (18, 26, 15), (18, 27, 26), (27, 18, 28), (29, 28, 18), (28, 29, 30), (30, 29, 31), (29, 32, 33, 31), (29, 18, 32), (34, 32, 18), (34, 33, 32), (34, 31, 33), (31, 34, 30), (34, 35, 30), (34, 36, 35), (34, 37, 36), (37, 34, 38), (39, 38, 34), (40, 38, 39), (40, 41, 38), (41, 40, 42), (43, 42, 40), (42, 43, 34), (34, 43, 44), (39, 44, 43, 40), (39, 34, 44), (34, 46, 45, 42), (47, 42, 34), (42, 47, 20), (20, 47, 48), (49, 48, 47, 50), (49, 18, 48), (50, 18, 49), (50, 34, 18), (34, 50, 47), (34, 18, 51), (34, 52, 51), (52, 38, 34), (38, 53, 46, 34), (41, 38, 53, 54), (55, 38, 41), (38, 55, 56), (57, 56, 55, 58), (5, 56, 57), (38, 56, 5), (5, 52, 38), (52, 59, 5), (59, 7, 5), (7, 10, 60, 5), (60, 61, 10), (61, 60, 62), (53, 63, 62, 60), (53, 64, 63), (53, 65, 64), (53, 66, 65), (46, 66, 53), (66, 46, 67), (68, 67, 46), (67, 68, 63), (69, 68, 63), (68, 70, 69), (71, 69, 70), (70, 72, 71), (72, 74, 73, 71), (71, 73, 76, 75), (71, 75, 77), (77, 69, 71), (69, 77, 62), (62, 63, 69), (62, 63, 73, 76), (76, 79, 78, 62), (78, 80, 62), (78, 81, 80), (10, 81, 78), (81, 10, 82), (82, 10, 61), (61, 84, 83, 82), (82, 83, 85, 81), (81, 85, 86, 80), (86, 88, 87, 80), (87, 62, 80), (89, 62, 87), (90, 62, 89), (91, 62, 90), (61, 62, 91), (91, 92, 84, 61), (94, 95, 88, 93), (96, 94, 93, 89), (87, 97, 96, 89), (95, 97, 87, 88), (90, 89, 93, 92), (91, 90, 92), (88, 86, 85, 83), (78, 98, 10), (78, 99, 98), (100, 99, 78), (99, 100, 101), (17, 101, 100), (101, 17, 10), (102, 3, 10, 17), (14, 0, 3, 102), (20, 14, 102, 21), (20, 25, 14), (20, 23, 25), (25, 15, 14), (24, 15, 25), (14, 15, 17, 102), (21, 102, 17, 19), (103, 19, 17), (19, 103, 104), (105, 104, 103), (104, 105, 100), (100, 105, 106), (107, 108, 106, 105), (103, 109, 107, 105), (107, 109, 110, 108), (108, 110, 112, 111), (106, 118, 117, 119), (100, 106, 118), (100, 118, 120), (111, 121, 120, 118), (120, 121, 123, 122), (122, 17, 120), (124, 17, 122), (125, 17, 124), (103, 17, 125), (125, 110, 109, 103), (124, 112, 110, 125), (125, 110, 108, 115), (114, 111, 112, 124), (122, 124, 112, 123), (111, 112, 123, 121), (100, 120, 17), (104, 126, 100), (104, 126, 127), (104, 127, 70), (68, 104, 70), (68, 128, 104), (68, 129, 128), (46, 129, 68), (129, 46, 130), (19, 130, 46), (130, 19, 104), (130, 104, 131), (131, 104, 128), (128, 129, 130, 131), (19, 46, 45, 21), (3, 2, 60, 10), (2, 54, 53, 60), (1, 41, 54, 2), (1, 55, 41), (55, 1, 58), (58, 1, 5), (1, 5, 60, 2), (5, 60, 53, 38), (5, 132, 38), (132, 5, 133), (133, 5, 134), (134, 5, 135), (136, 135, 5), (135, 136, 137), (137, 136, 138), (136, 139, 140, 138), (136, 5, 139), (7, 139, 5), (7, 140, 139), (7, 138, 140), (138, 7, 137), (7, 141, 137), (141, 7, 142), (142, 7, 15), (143, 15, 7), (144, 143, 7), (59, 144, 7), (59, 135, 137, 144), (144, 137, 145, 143), (143, 145, 28, 146), (18, 143, 146), (18, 146, 51), (146, 28, 30, 51), (51, 52, 147, 30), (52, 147, 135, 59), (147, 134, 135), (147, 148, 134), (147, 132, 148), (132, 147, 38), (147, 37, 38), (37, 147, 149), (149, 147, 35), (35, 147, 30), (37, 149, 35, 36), (133, 134, 148, 132), (141, 145, 137), (145, 141, 150), (150, 141, 142, 151), (142, 15, 151), (15, 150, 151), (145, 150, 15), (152, 145, 15), (27, 145, 152), (145, 27, 28), (152, 153, 26, 27), (152, 15, 153), (15, 26, 153), (18, 15, 143), (58, 5, 57), (41, 42, 45, 54), (42, 20, 21, 45), (54, 45, 46, 53), (34, 46, 19, 18), (154, 74, 68, 104), (155, 154, 104, 100), (79, 155, 100, 78), (126, 100, 78), (156, 126, 78), (77, 156, 78), (77, 78, 62), (75, 156, 77), (75, 157, 156), (157, 158, 156), (158, 126, 156), (127, 126, 158), (127, 158, 159), (127, 159, 72), (70, 127, 72), (159, 154, 74, 72), (74, 154, 160), (74, 160, 161), (74, 161, 76), (76, 73, 74), (73, 74, 163, 162), (162, 164, 76, 73), (164, 165, 79, 76), (166, 76, 79), (76, 161, 166), (162, 164, 166, 161), (163, 162, 161, 160), (167, 163, 160, 168), (169, 167, 168, 170), (165, 169, 170, 171), (164, 165, 171, 166), (166, 171, 79), (171, 170, 79), (170, 154, 79), (154, 155, 79), (157, 79, 155, 158), (158, 155, 154, 159), (169, 167, 154, 155), (165, 169, 155, 79), (167, 169, 165), (172, 167, 165), (173, 172, 165), (174, 173, 165), (175, 174, 165), (176, 175, 165), (177, 176, 165), (178, 177, 165), (179, 178, 165), (180, 179, 165), (181, 180, 165), (181, 165, 164), (182, 181, 164), (183, 182, 164), (164, 184, 183), (184, 186, 185, 183), (183, 185, 187, 182), (182, 187, 188, 181), (181, 188, 189, 180), (180, 189, 190, 179), (179, 190, 191, 178), (178, 191, 192, 177), (177, 192, 193, 176), (176, 193, 194, 175), (175, 194, 195, 174), (174, 195, 196, 173), (173, 196, 197, 172), (172, 197, 199, 198), (167, 172, 198), (167, 198, 200), (167, 200, 201), (167, 201, 202), (167, 202, 203), (167, 203, 204), (167, 204, 205), (167, 205, 206), (167, 206, 207), (163, 167, 207), (163, 207, 208), (163, 208, 209), (163, 209, 164), (164, 162, 163), (209, 184, 164), (209, 210, 186, 184), (201, 211, 212, 202), (202, 212, 213, 203), (203, 213, 214, 204), (204, 214, 215, 205), (205, 215, 216, 206), (206, 216, 217, 207), (207, 217, 218, 208), (208, 218, 210, 209), (218, 220, 210), (217, 220, 218), (216, 220, 217), (220, 216, 221), (221, 216, 215), (221, 215, 214), (221, 214, 213), (221, 213, 212), (221, 212, 211), (221, 211, 219), (200, 219, 211, 201), (198, 199, 219, 200), (221, 219, 199), (221, 199, 197), (221, 197, 222), (196, 222, 197), (195, 222, 196), (194, 222, 195), (193, 222, 194), (192, 222, 193), (191, 222, 192), (190, 222, 191), (190, 223, 222), (189, 223, 190), (188, 223, 189), (187, 223, 188), (185, 223, 187), (186, 223, 185), (223, 186, 220), (210, 220, 186), (224, 225, 223, 220), (226, 225, 224), (225, 226, 227), (227, 226, 228, 229), (226, 230, 231, 228), (226, 232, 230), (232, 226, 224), (224, 220, 221, 232), (233, 232, 221, 222), (233, 234, 232), (233, 235, 234), (233, 236, 235), (233, 237, 236), (233, 238, 237), (233, 239, 238), (233, 240, 239), (233, 241, 240), (225, 241, 233), (225, 242, 241), (225, 243, 242), (225, 244, 243), (225, 245, 244), (225, 227, 245), (245, 227, 246), (246, 227, 247), (227, 248, 247), (248, 227, 249), (249, 227, 250), (250, 227, 234), (234, 227, 229, 251), (228, 231, 251, 229), (230, 234, 251, 231), (230, 232, 234), (250, 234, 252), (252, 234, 253), (253, 234, 254), (254, 234, 255), (255, 234, 256), (256, 234, 257), (257, 234, 258), (258, 234, 259), (259, 234, 235), (259, 235, 260, 261), (235, 236, 262, 260), (236, 237, 263, 262), (237, 238, 264, 263), (238, 239, 265, 264), (239, 240, 266, 265), (240, 241, 267, 266), (241, 242, 268, 267), (242, 243, 269, 268), (243, 244, 270, 269), (244, 245, 271, 270), (245, 246, 272, 271), (246, 247, 273, 272), (247, 248, 274, 273), (248, 249, 275, 274), (249, 250, 276, 275), (250, 252, 277, 276), (252, 253, 278, 277), (253, 254, 279, 278), (254, 255, 280, 279), (255, 256, 281, 280), (256, 257, 282, 281), (257, 258, 283, 282), (258, 259, 261, 283), (262, 283, 261), (263, 283, 262), (263, 282, 283), (264, 282, 263), (264, 281, 282), (265, 281, 264), (284, 281, 265), (285, 281, 284), (285, 280, 281), (286, 280, 285), (287, 280, 286), (288, 280, 287), (289, 280, 288), (289, 279, 280), (290, 279, 289), (291, 279, 290), (291, 278, 279), (292, 278, 291), (293, 278, 292), (294, 278, 293), (295, 278, 294), (296, 278, 295), (278, 296, 277), (268, 277, 296), (269, 277, 268), (269, 276, 277), (270, 276, 269), (270, 275, 276), (271, 275, 270), (271, 274, 275), (272, 274, 271), (274, 272, 273), (268, 296, 297), (297, 296, 298, 299), (296, 295, 300, 298), (295, 294, 301, 300), (294, 293, 302, 301), (293, 292, 303, 302), (292, 291, 304, 303), (291, 290, 305, 304), (290, 289, 306, 305), (289, 288, 307, 306), (288, 287, 308, 307), (287, 286, 309, 308), (286, 285, 310, 309), (285, 284, 311, 310), (284, 312, 313, 311), (265, 312, 284), (265, 314, 312), (265, 315, 314), (265, 316, 315), (266, 316, 265), (266, 317, 316), (266, 318, 317), (267, 318, 266), (267, 319, 318), (267, 320, 319), (267, 321, 320), (267, 322, 321), (268, 322, 267), (268, 297, 322), (322, 297, 299, 323), (299, 324, 323), (299, 325, 324), (325, 299, 298), (334, 301, 302), (334, 300, 301), (334, 298, 300), (335, 298, 334), (335, 325, 298), (335, 336, 325), (337, 336, 335), (337, 338, 336), (339, 338, 337), (339, 340, 338), (340, 339, 341), (341, 339, 342, 343), (339, 337, 344, 342), (337, 335, 345, 344), (335, 334, 346, 345), (334, 347, 348, 346), (334, 302, 347), (347, 302, 303), (347, 303, 304), (347, 304, 349), (349, 304, 305), (349, 305, 306), (349, 306, 350), (350, 306, 307), (350, 307, 308), (350, 308, 351), (351, 308, 309), (351, 309, 310), (351, 310, 311), (311, 352, 351), (313, 352, 311), (326, 352, 313), (326, 353, 352), (327, 353, 326), (328, 353, 327), (328, 354, 353), (329, 354, 328), (330, 354, 329), (330, 355, 354), (331, 355, 330), (332, 355, 331), (332, 324, 355), (333, 324, 332), (323, 324, 333), (321, 322, 323, 333), (320, 321, 333, 332), (319, 320, 332, 331), (318, 319, 331, 330), (317, 318, 330, 329), (316, 317, 329, 328), (315, 316, 328, 327), (314, 315, 327, 326), (312, 314, 326, 313), (355, 324, 356, 357), (324, 325, 358, 356), (325, 336, 359, 358), (336, 338, 360, 359), (338, 340, 361, 360), (340, 341, 343, 361), (347, 349, 362, 348), (349, 350, 363, 362), (350, 351, 364, 363), (351, 374, 365, 364), (351, 352, 374), (374, 352, 375), (375, 352, 371, 370), (352, 353, 372, 371), (353, 354, 373, 372), (354, 355, 357, 373), (376, 375, 370, 369), (377, 375, 376), (374, 375, 377), (374, 377, 366, 365), (377, 378, 367, 366), (377, 376, 378), (378, 376, 379), (379, 376, 369, 368), (378, 379, 368, 367), (262, 261, 260), (223, 225, 233, 222), (167, 163, 74, 154), (75, 76, 79, 157), (154, 170, 168), (154, 168, 160), (63, 68, 74, 73), (101, 10, 380), (380, 10, 98), (98, 99, 101, 380), (67, 63, 381), (381, 63, 382), (382, 63, 383), (383, 63, 384), (384, 63, 64), (64, 386, 385, 384), (384, 385, 383), (385, 387, 382, 383), (388, 389, 382, 387), (390, 388, 387, 391), (392, 390, 391, 381), (382, 389, 392, 381), (67, 381, 391, 393), (394, 66, 67, 393), (395, 394, 393, 391), (65, 395, 386, 64), (66, 394, 395, 65), (20, 48, 18), (11, 12, 13, 16), (7, 8, 9), (83, 84, 92, 93, 88), (115, 108, 111, 113, 116), (118, 117, 113, 111), (185, 186, 210, 218, 217, 216, 215, 214, 213, 212, 211, 219, 199, 197, 196, 195, 194, 193, 192, 191, 190, 189, 188, 187), (300, 301, 302, 303, 304, 305, 306, 307, 308, 309, 310, 311, 313, 326, 327, 328, 329, 330, 331, 332, 333, 323, 299, 298), (385, 386, 395, 391, 387), (116, 119, 106, 108, 115), (60, 10, 17, 19, 46, 53), (360, 361, 343, 342, 344, 345, 346, 348, 362, 363, 364, 365, 366, 367, 368, 369, 370, 371, 372, 373, 357, 356, 358, 359), (147, 135, 137, 145, 28, 30), (114, 113, 111)])
me_mesh1_model.polygons.foreach_set('use_smooth', [True] * 606)
me_mesh1_model.polygons.foreach_set('material_index', [3, 2, 2, 2, 2, 2, 4, 2, 2, 0, 2, 2, 2, 2, 2, 2, 2, 2, 0, 0, 0, 2, 2, 4, 2, 2, 4, 4, 4, 4, 4, 4, 5, 4, 4, 4, 4, 4, 4, 4, 4, 4, 2, 2, 2, 2, 2, 2, 2, 4, 2, 0, 2, 2, 2, 4, 2, 2, 2, 2, 0, 0, 0, 0, 0, 2, 2, 4, 2, 2, 0, 0, 0, 0, 4, 4, 4, 4, 4, 4, 4, 4, 4, 4, 0, 0, 0, 0, 0, 0, 0, 0, 0, 0, 0, 0, 4, 4, 4, 4, 4, 0, 0, 0, 0, 4, 4, 4, 4, 4, 0, 0, 0, 0, 0, 0, 0, 0, 4, 4, 4, 4, 4, 4, 5, 3, 3, 2, 2, 2, 2, 0, 5, 4, 4, 4, 4, 4, 0, 0, 0, 0, 0, 4, 4, 0, 0, 4, 4, 4, 4, 0, 0, 0, 0, 0, 0, 4, 0, 0, 0, 0, 4, 4, 4, 4, 4, 4, 4, 4, 6, 5, 5, 5, 3, 2, 2, 2, 0, 0, 4, 4, 4, 4, 4, 4, 4, 5, 4, 4, 4, 4, 4, 4, 4, 4, 0, 0, 0, 0, 0, 0, 0, 0, 0, 0, 0, 4, 4, 4, 4, 4, 4, 4, 4, 5, 5, 4, 4, 5, 4, 4, 4, 4, 4, 4, 5, 4, 4, 0, 2, 3, 3, 5, 0, 0, 0, 0, 0, 0, 0, 0, 0, 0, 0, 0, 0, 0, 0, 0, 0, 0, 0, 0, 0, 0, 0, 0, 0, 0, 0, 0, 0, 0, 0, 0, 0, 0, 0, 0, 0, 0, 0, 0, 0, 0, 0, 0, 0, 0, 0, 0, 0, 0, 0, 0, 0, 0, 0, 0, 0, 0, 0, 0, 0, 0, 0, 0, 0, 0, 0, 0, 0, 0, 0, 0, 0, 0, 0, 0, 0, 0, 0, 0, 0, 0, 0, 0, 0, 0, 0, 0, 0, 0, 0, 0, 0, 0, 0, 0, 0, 0, 0, 0, 0, 0, 0, 0, 0, 0, 0, 0, 0, 0, 0, 0, 0, 0, 0, 0, 0, 0, 0, 0, 0, 0, 5, 5, 5, 3, 0, 5, 5, 5, 5, 5, 5, 5, 5, 5, 5, 5, 5, 5, 5, 5, 5, 5, 5, 5, 5, 5, 5, 5, 5, 0, 3, 3, 5, 5, 5, 5, 5, 5, 5, 5, 5, 5, 3, 3, 3, 3, 3, 3, 3, 3, 3, 3, 3, 3, 3, 3, 3, 3, 3, 3, 3, 3, 3, 3, 3, 3, 3, 3, 3, 3, 3, 3, 3, 3, 3, 3, 3, 3, 3, 3, 3, 3, 3, 3, 3, 3, 3, 3, 3, 3, 3, 3, 3, 3, 3, 3, 3, 3, 3, 3, 3, 3, 3, 3, 3, 3, 3, 3, 3, 3, 3, 3, 3, 3, 3, 3, 3, 3, 3, 3, 3, 3, 3, 3, 3, 3, 3, 3, 0, 0, 0, 0, 0, 0, 0, 0, 0, 0, 0, 0, 0, 0, 3, 3, 3, 3, 3, 0, 0, 0, 0, 0, 0, 0, 0, 0, 0, 0, 0, 0, 0, 0, 0, 0, 0, 0, 0, 0, 0, 0, 0, 0, 0, 0, 0, 3, 3, 3, 3, 3, 3, 3, 3, 3, 3, 3, 3, 3, 3, 3, 3, 3, 3, 3, 0, 0, 3, 3, 3, 3, 3, 0, 0, 3, 3, 0, 0, 3, 3, 3, 5, 0, 0, 0, 0, 0, 4, 4, 1, 4, 4, 4, 4, 4, 0, 0, 0, 0, 0, 0, 0, 0, 0, 0, 0, 0, 2, 4, 2, 0, 0, 0, 0, 0, 0, 0, 0, 3, 4, 0])
_uv = me_mesh1_model.uv_layers.new(name='UVMap')
_uv.uv.foreach_set('vector', [0.9327, 0.8718, 0.933, 0.5755, 0.9361, 0.5755, 0.9358, 0.8718, 0.2405, -0.01694, 0.4973, 0.1308, 0.2794, 0.1353, 0.2405, -0.01694, 0.2794, 0.1353, 0.2408, 0.1584, 0.2794, 0.166, 0.2408, 0.1584, 0.2794, 0.1353, 0.2408, 0.1584, 0.2794, 0.166, 0.3455, 0.2187, 0.3455, 0.2187, 0.2794, 0.166, 0.3215, 0.1902, 0.3215, 0.1902, 0.2794, 0.166, 0.2794, 0.1353, 0.3481, 0.1748, 0.2794, 0.1353, 0.4973, 0.1308, 0.3481, 0.1748, 0.3481, 0.1748, 0.4973, 0.1308, 0.3455, 0.2187, 0.4992, 0.5755, 0.5024, 0.5755, 0.5019, 0.7327, 0.4988, 0.7327, 0.4973, 0.1308, 0.3581, 0.252, 0.3455, 0.2187, 0.3581, 0.252, 0.4973, 0.1308, 0.3845, 0.2367, 0.3845, 0.2367, 0.4973, 0.1308, 0.3846, 0.3157, 0.3846, 0.3157, 0.4973, 0.1308, 0.4977, 0.4271, 0.3457, 0.3396, 0.3846, 0.3157, 0.4977, 0.4271, 0.3457, 0.3396, 0.3581, 0.3005, 0.3846, 0.3157, 0.3457, 0.3396, 0.3581, 0.252, 0.3581, 0.3005, 0.3581, 0.252, 0.3457, 0.3396, 0.3455, 0.2187, 0.4984, 0.8333, 0.4988, 0.7327, 0.5019, 0.7327, 0.5016, 0.8333, 0.9428, 0.845, 0.9397, 0.845, 0.9394, 0.7509, 0.9425, 0.7509, 0.4977, 1.088, 0.4981, 0.9416, 0.5012, 0.9416, 0.5008, 1.088, 0.277, 0.3942, 0.2413, 0.5755, 0.2411, 0.4002, 0.2413, 0.5755, 0.277, 0.3942, 0.277, 0.4248, 0.277, 0.3942, 0.3189, 0.3699, 0.3454, 0.3852, 0.277, 0.4248, 0.277, 0.3942, 0.3457, 0.3396, 0.3189, 0.3699, 0.3457, 0.3396, 0.277, 0.3942, 0.2411, 0.4002, 0.2411, 0.4002, 0.2584, 0.3756, 0.3457, 0.3396, 0.2411, 0.4002, 0.2584, 0.3581, 0.2584, 0.3756, 0.2584, 0.3581, 0.2411, 0.4002, 0.241, 0.3536, 0.2075, 0.6119, 0.1937, 0.5994, 0.2379, 0.5755, 0.1937, 0.5994, 0.2075, 0.6119, 0.1939, 0.6737, 0.1939, 0.6737, 0.2075, 0.6119, 0.2077, 0.6608, 0.2075, 0.6119, 0.2242, 0.603, 0.2244, 0.6693, 0.2077, 0.6608, 0.2075, 0.6119, 0.2379, 0.5755, 0.2242, 0.603, 0.2383, 0.6964, 0.2242, 0.603, 0.2379, 0.5755, 0.2383, 0.6964, 0.2244, 0.6693, 0.2242, 0.603, 0.2383, 0.6964, 0.2077, 0.6608, 0.2244, 0.6693, 0.2077, 0.6608, 0.2383, 0.6964, 0.1939, 0.6737, 0.244, 0.8157, 0.2743, 0.772, 0.2882, 0.7793, 0.244, 0.8157, 0.2577, 0.7857, 0.2743, 0.772, 0.244, 0.8157, 0.2575, 0.7238, 0.2577, 0.7857, 0.2575, 0.7238, 0.244, 0.8157, 0.2436, 0.7029, 0.1211, 0.2478, 0.1362, 0.219, 0.1363, 0.3399, 0.09394, 0.2322, 0.1362, 0.219, 0.1211, 0.2478, 0.09394, 0.2322, -0.01582, 0.1315, 0.1362, 0.219, -0.01582, 0.1315, 0.09394, 0.2322, -0.01544, 0.4277, 0.09405, 0.3124, -0.01544, 0.4277, 0.09394, 0.2322, -0.01544, 0.4277, 0.09405, 0.3124, 0.1363, 0.3399, 0.1363, 0.3399, 0.09405, 0.3124, 0.1212, 0.2967, 0.1211, 0.2478, 0.1212, 0.2967, 0.09405, 0.3124, 0.09394, 0.2322, 0.1211, 0.2478, 0.1363, 0.3399, 0.1212, 0.2967, 0.929, 0.7845, 0.9321, 0.7845, 0.9316, 0.9416, 0.9285, 0.9416, 0.1389, 0.3882, -0.01544, 0.4277, 0.1363, 0.3399, -0.01544, 0.4277, 0.1389, 0.3882, 0.2413, 0.5755, 0.2413, 0.5755, 0.1389, 0.3882, 0.2085, 0.4282, 0.2085, 0.3968, 0.2085, 0.4282, 0.1389, 0.3882, 0.1661, 0.3725, 0.2085, 0.3968, 0.2411, 0.4002, 0.2085, 0.4282, 0.1661, 0.3725, 0.2411, 0.4002, 0.2085, 0.3968, 0.1661, 0.3725, 0.1363, 0.3399, 0.2411, 0.4002, 0.1363, 0.3399, 0.1661, 0.3725, 0.1389, 0.3882, 0.7986, 0.7849, 0.6778, 0.785, 0.7753, 0.7446, 0.8888, 0.8906, 0.8889, 0.785, 0.9172, 0.8537, 0.8888, 0.8826, 0.8485, 0.9058, 0.8486, 0.785, 0.9293, 0.6838, 0.9324, 0.6838, 0.9321, 0.7845, 0.929, 0.7845, 0.9398, 0.5755, 0.9392, 0.7509, 0.9361, 0.7509, 0.9367, 0.5755, 0.135, 0.176, 0.1362, 0.219, -0.01582, 0.1315, 0.1362, 0.219, 0.135, 0.176, 0.1617, 0.1914, 0.2037, 0.167, 0.1617, 0.1914, 0.135, 0.176, 0.2036, 0.1363, 0.2408, 0.1584, 0.1617, 0.1914, 0.2037, 0.167, 0.1362, 0.219, 0.1617, 0.1914, 0.2408, 0.1584, 0.2408, 0.1584, 0.1765, 0.2422, 0.1362, 0.219, 0.8125, 0.6802, 0.7752, 0.6158, 0.7985, 0.5755, 0.7752, 0.6158, 0.6776, 0.5756, 0.7985, 0.5755, 0.9203, 0.9058, 0.9172, 0.9058, 0.9176, 0.785, 0.9207, 0.785, 0.7331, 0.785, 0.7894, 0.8063, 0.733, 0.9058, 0.7894, 0.8063, 0.7331, 0.785, 0.8485, 0.7851, 0.9282, 0.67, 0.8128, 0.6696, 0.8131, 0.5755, 0.9285, 0.5759, 0.9282, 0.67, 0.8718, 0.6871, 0.8128, 0.6696, 0.9282, 0.67, 0.8716, 0.7639, 0.8718, 0.6871, 0.9282, 0.67, 0.8716, 0.765, 0.8716, 0.7639, 0.9278, 0.7827, 0.8716, 0.765, 0.9282, 0.67, 0.8716, 0.765, 0.9278, 0.7827, 0.8329, 0.7649, 0.8125, 0.7824, 0.8329, 0.7649, 0.9278, 0.7827, 0.8329, 0.7649, 0.8125, 0.7824, 0.8128, 0.6696, 0.3924, 0.8188, 0.3899, 0.9381, 0.3897, 0.8173, 0.2883, 0.6358, 0.291, 0.6374, 0.2909, 0.7551, 0.3356, 0.7294, 0.2909, 0.7551, 0.291, 0.6374, 0.291, 0.6374, 0.3356, 0.6632, 0.3356, 0.7294, 0.05084, 0.9305, 0.02901, 0.9306, 0.02882, 0.8689, 0.05065, 0.8688, 0.05065, 0.8688, 0.02882, 0.8689, 0.02866, 0.8173, 0.05049, 0.8173, 0.3356, 0.7294, 0.3928, 0.7626, 0.3928, 0.8142, 0.3928, 0.8142, 0.2909, 0.7551, 0.3356, 0.7294, 0.2909, 0.7551, 0.3928, 0.8142, 0.3928, 0.8173, 0.3928, 0.8173, 0.2882, 0.7567, 0.2909, 0.7551, 0.3928, 0.8173, 0.2882, 0.7567, 0.3356, 0.7294, 0.3928, 0.7626, 0.3928, 0.7626, 0.4502, 0.7296, 0.4975, 0.757, 0.3928, 0.8173, 0.8484, 0.906, 0.828, 0.8905, 0.8485, 0.7851, 0.8484, 0.906, 0.7893, 0.8905, 0.828, 0.8905, 0.733, 0.9058, 0.7893, 0.8905, 0.8484, 0.906, 0.7893, 0.8905, 0.733, 0.9058, 0.7893, 0.8886, 0.7893, 0.8886, 0.733, 0.9058, 0.7894, 0.8063, 0.2882, 0.8173, 0.3132, 0.8173, 0.3131, 0.8996, 0.2882, 0.8996, 0.2882, 0.8996, 0.3131, 0.8996, 0.3131, 0.9015, 0.2882, 0.9015, 0.3633, 0.8786, 0.384, 0.8648, 0.3847, 0.8658, 0.3847, 0.9108, 0.7906, 0.8905, 0.7906, 0.8886, 0.828, 0.8886, 0.828, 0.8905, 0.828, 0.8886, 0.8485, 0.7851, 0.828, 0.8905, 0.8281, 0.8076, 0.8485, 0.7851, 0.828, 0.8886, 0.8281, 0.8063, 0.8485, 0.7851, 0.8281, 0.8076, 0.7907, 0.8063, 0.8485, 0.7851, 0.8281, 0.8063, 0.7894, 0.8063, 0.8485, 0.7851, 0.7907, 0.8063, 0.193, 0.8924, 0.1724, 0.8788, 0.1731, 0.8778, 0.1937, 0.8913, 0.0509, 0.8984, 0.05084, 0.8173, 0.08076, 0.8173, 0.08082, 0.8983, 0.4164, 0.865, 0.3958, 0.8338, 0.4206, 0.8173, 0.4206, 0.8622, 0.0858, 0.8984, 0.08082, 0.8983, 0.08088, 0.8173, 0.08586, 0.8173, 0.3847, 0.8335, 0.3641, 0.8648, 0.36, 0.8621, 0.36, 0.8173, 0.8281, 0.8063, 0.8281, 0.8076, 0.7907, 0.8076, 0.7907, 0.8063, 0.193, 0.8924, 0.1724, 0.9236, 0.1724, 0.8788, 0.7906, 0.8886, 0.7906, 0.8905, 0.7893, 0.8905, 0.7893, 0.8886, 0.6172, 0.733, 0.5875, 0.7605, 0.5019, 0.7327, 0.6172, 0.733, 0.5874, 0.7968, 0.5875, 0.7605, 0.6169, 0.8337, 0.5874, 0.7968, 0.6172, 0.733, 0.5874, 0.7968, 0.6169, 0.8337, 0.5419, 0.7967, 0.5016, 0.8333, 0.5419, 0.7967, 0.6169, 0.8337, 0.5419, 0.7967, 0.5016, 0.8333, 0.5019, 0.7327, 1.011, 0.1315, 1.011, 0.4278, 0.859, 0.3399, 0.8592, 0.219, 0.4985, 0.8222, 0.4992, 0.5755, 0.5024, 0.5755, 0.5016, 0.8222, 0.4977, 1.088, 0.4985, 0.8222, 0.5016, 0.8222, 0.5008, 1.088, 0.2413, 0.5755, 0.3454, 0.3852, 0.4977, 0.4271, 0.2413, 0.5755, 0.277, 0.4248, 0.3454, 0.3852, 0.3454, 0.3852, 0.3457, 0.3396, 0.4977, 0.4271, 0.3189, 0.3699, 0.3457, 0.3396, 0.3454, 0.3852, 0.9361, 0.9263, 0.9363, 0.7509, 0.9394, 0.7509, 0.9392, 0.9263, 0.7548, -0.01694, 1.011, 0.1315, 0.8592, 0.219, 0.7546, 0.1584, 0.556, 0.925, 0.5012, 0.9416, 0.5016, 0.8333, 0.5012, 0.9416, 0.556, 0.925, 0.6166, 0.942, 0.5947, 0.9251, 0.6166, 0.942, 0.556, 0.925, 0.6166, 0.942, 0.5947, 0.9251, 0.6169, 0.8337, 0.6169, 0.8337, 0.5947, 0.9251, 0.5947, 0.924, 0.5572, 0.9361, 0.5572, 0.935, 0.5947, 0.924, 0.5947, 0.9251, 0.36, 0.9169, 0.3412, 0.9278, 0.3406, 0.9267, 0.3407, 0.8835, 0.5572, 0.9361, 0.556, 0.9361, 0.556, 0.935, 0.5572, 0.935, 0.5572, 0.935, 0.556, 0.935, 0.5562, 0.8623, 0.5574, 0.8623, 0.3847, 0.8983, 0.3847, 0.8173, 0.3897, 0.8173, 0.3897, 0.8984, 0.6169, 0.8337, 0.5947, 0.924, 0.5949, 0.8514, 0.6169, 0.8337, 0.5949, 0.8514, 0.5949, 0.8503, 0.5574, 0.8623, 0.5574, 0.8612, 0.5949, 0.8503, 0.5949, 0.8514, 0.2431, 0.9344, 0.2431, 0.8912, 0.2437, 0.8901, 0.2624, 0.9009, 0.5562, 0.8501, 0.5016, 0.8333, 0.5949, 0.8503, 0.5562, 0.8513, 0.5016, 0.8333, 0.5562, 0.8501, 0.556, 0.9239, 0.5016, 0.8333, 0.5562, 0.8513, 0.556, 0.925, 0.5016, 0.8333, 0.556, 0.9239, 0.3381, 0.8185, 0.3132, 0.8185, 0.3132, 0.8173, 0.3381, 0.8173, 0.3381, 0.8996, 0.3132, 0.8996, 0.3132, 0.8185, 0.3381, 0.8185, 0.3937, 0.8173, 0.3937, 0.839, 0.3924, 0.839, 0.3925, 0.8173, 0.3937, 0.839, 0.3937, 0.8606, 0.3925, 0.8606, 0.3925, 0.839, 0.3957, 0.8422, 0.3945, 0.8422, 0.3945, 0.8173, 0.3958, 0.8173, 0.5574, 0.8623, 0.5562, 0.8623, 0.5562, 0.8612, 0.5574, 0.8612, 0.6169, 0.8337, 0.5949, 0.8503, 0.5016, 0.8333, 0.9242, 0.785, 0.9266, 0.9043, 0.9239, 0.9058, 0.3931, 0.5755, 0.495, 0.6377, 0.3931, 0.5786, 0.3931, 0.5755, 0.3931, 0.5786, 0.291, 0.6374, 0.2883, 0.6358, 0.3931, 0.5755, 0.291, 0.6374, 0.6176, 0.785, 0.7087, 0.842, 0.6172, 0.9058, 0.6176, 0.785, 0.7274, 0.8421, 0.7087, 0.842, 0.733, 0.7853, 0.7274, 0.8421, 0.6176, 0.785, 0.7274, 0.8421, 0.733, 0.7853, 0.7273, 0.8857, 0.7326, 0.9062, 0.7273, 0.8857, 0.733, 0.7853, 0.7273, 0.8857, 0.7326, 0.9062, 0.6172, 0.9058, 0.7273, 0.8857, 0.6172, 0.9058, 0.7086, 0.8857, 0.7086, 0.8857, 0.6172, 0.9058, 0.7087, 0.842, 0.7087, 0.842, 0.7274, 0.8421, 0.7273, 0.8857, 0.7086, 0.8857, 0.7546, 0.1584, 0.6498, 0.2187, 0.498, 0.1308, 0.7548, -0.01694, 1.011, 0.4278, 0.754, 0.5755, 0.7542, 0.4002, 0.859, 0.3399, 0.754, 0.5755, 0.4977, 0.4271, 0.6497, 0.3396, 0.7542, 0.4002, 1.014, -0.01694, 1.015, 0.2137, 1.012, 0.2137, 1.011, -0.01693, 0.2405, -0.01694, 0.135, 0.176, -0.01582, 0.1315, 0.135, 0.176, 0.2405, -0.01694, 0.2036, 0.1363, 0.2036, 0.1363, 0.2405, -0.01694, 0.2408, 0.1584, 1.014, -0.01694, 1.015, 0.1466, 1.012, 0.1466, 1.011, -0.01693, 0.9296, 0.5755, 0.9327, 0.5755, 0.9324, 0.6838, 0.9293, 0.6838, 0.2408, 0.1584, 0.1661, 0.2162, 0.1362, 0.219, 0.1661, 0.2162, 0.2408, 0.1584, 0.2234, 0.183, 0.2234, 0.183, 0.2408, 0.1584, 0.2234, 0.2005, 0.2234, 0.2005, 0.2408, 0.1584, 0.2408, 0.2049, 0.2077, 0.7323, 0.194, 0.7195, 0.2383, 0.6964, 0.194, 0.7195, 0.2077, 0.7323, 0.1939, 0.7939, 0.1939, 0.7939, 0.2077, 0.7323, 0.2077, 0.7812, 0.2077, 0.7323, 0.2244, 0.7236, 0.2244, 0.79, 0.2077, 0.7812, 0.2077, 0.7323, 0.2383, 0.6964, 0.2244, 0.7236, 0.2381, 0.8173, 0.2244, 0.7236, 0.2383, 0.6964, 0.2381, 0.8173, 0.2244, 0.79, 0.2244, 0.7236, 0.2381, 0.8173, 0.2077, 0.7812, 0.2244, 0.79, 0.2077, 0.7812, 0.2381, 0.8173, 0.1939, 0.7939, 0.3455, 0.2187, 0.3178, 0.2547, 0.3053, 0.242, 0.3178, 0.2547, 0.3455, 0.2187, 0.3331, 0.2459, 0.3331, 0.2459, 0.3455, 0.2187, 0.3457, 0.3396, 0.6638, 0.6803, 0.6172, 0.6803, 0.6776, 0.5756, 0.7009, 0.6159, 0.6638, 0.6803, 0.6776, 0.5756, 0.7752, 0.6158, 0.7009, 0.6159, 0.6776, 0.5756, 0.2439, 0.8157, 0.2882, 0.8158, 0.2879, 0.8901, 0.2436, 0.89, 0.2435, 0.5757, 0.2878, 0.5755, 0.288, 0.6449, 0.2437, 0.645, 0.2437, 0.645, 0.288, 0.6449, 0.2882, 0.7028, 0.2439, 0.7029, 0.6778, 0.785, 0.6638, 0.6803, 0.701, 0.7447, 0.6778, 0.785, 0.701, 0.7447, 0.7753, 0.7446, 0.2382, 0.8917, 0.1939, 0.8916, 0.194, 0.8173, 0.2383, 0.8173, 0.2439, 0.7794, 0.2437, 0.7101, 0.2879, 0.7099, 0.2882, 0.7793, 0.02846, 0.884, -0.01582, 0.8839, -0.01562, 0.8173, 0.02866, 0.8174, 0.1765, 0.2422, 0.2234, 0.2005, 0.2408, 0.2049, 0.1765, 0.2422, 0.1812, 0.2249, 0.2234, 0.2005, 0.1765, 0.2422, 0.1661, 0.2162, 0.1812, 0.2249, 0.1661, 0.2162, 0.1765, 0.2422, 0.1362, 0.219, 0.2879, 0.7099, 0.2575, 0.7238, 0.2436, 0.7029, 0.2575, 0.7238, 0.2879, 0.7099, 0.2742, 0.7264, 0.2742, 0.7264, 0.2879, 0.7099, 0.2743, 0.772, 0.2743, 0.772, 0.2879, 0.7099, 0.2882, 0.7793, 0.2575, 0.7238, 0.2742, 0.7264, 0.2743, 0.772, 0.2577, 0.7857, 0.2234, 0.183, 0.2234, 0.2005, 0.1812, 0.2249, 0.1661, 0.2162, 0.3178, 0.2547, 0.3054, 0.3164, 0.3053, 0.242, 0.3054, 0.3164, 0.3178, 0.2547, 0.3178, 0.3037, 0.3178, 0.3037, 0.3178, 0.2547, 0.3331, 0.2459, 0.3332, 0.3125, 0.3331, 0.2459, 0.3457, 0.3396, 0.3332, 0.3125, 0.3457, 0.3396, 0.3178, 0.3037, 0.3332, 0.3125, 0.3054, 0.3164, 0.3178, 0.3037, 0.3457, 0.3396, 0.3006, 0.3337, 0.3054, 0.3164, 0.3457, 0.3396, 0.2584, 0.3581, 0.3054, 0.3164, 0.3006, 0.3337, 0.3054, 0.3164, 0.2584, 0.3581, 0.241, 0.3536, 0.3006, 0.3337, 0.3157, 0.3424, 0.2584, 0.3756, 0.2584, 0.3581, 0.3006, 0.3337, 0.3457, 0.3396, 0.3157, 0.3424, 0.3457, 0.3396, 0.2584, 0.3756, 0.3157, 0.3424, 0.6778, 0.785, 0.6172, 0.6803, 0.6638, 0.6803, 0.2036, 0.1363, 0.2408, 0.1584, 0.2037, 0.167, 1.015, 0.2137, 1.016, 0.49, 1.013, 0.49, 1.012, 0.2137, 0.2435, 0.5755, 0.2426, 0.8718, 0.2395, 0.8718, 0.2404, 0.5755, 0.4977, 0.4271, 0.498, 0.1308, 0.6498, 0.2187, 0.6497, 0.3396, 0.9208, 0.785, 0.9239, 0.785, 0.9238, 0.9058, 0.9207, 0.9058, 0.393, 0.6302, 0.3356, 0.6632, 0.2883, 0.6358, 0.3931, 0.5755, 0.4503, 0.6634, 0.393, 0.6302, 0.3931, 0.5755, 0.4977, 0.6361, 0.4502, 0.7296, 0.4503, 0.6634, 0.4977, 0.6361, 0.4975, 0.757, 0.495, 0.6377, 0.4977, 0.6361, 0.4975, 0.757, 0.4948, 0.7554, 0.495, 0.6377, 0.4975, 0.757, 0.3928, 0.8142, 0.4948, 0.7554, 0.4975, 0.757, 0.3928, 0.8142, 0.4975, 0.757, 0.3928, 0.8173, 0.3928, 0.7626, 0.4948, 0.7554, 0.3928, 0.8142, 0.3928, 0.7626, 0.4502, 0.7296, 0.4948, 0.7554, 0.4502, 0.7296, 0.4503, 0.6634, 0.4948, 0.7554, 0.4503, 0.6634, 0.495, 0.6377, 0.4948, 0.7554, 0.3931, 0.5786, 0.495, 0.6377, 0.4503, 0.6634, 0.3931, 0.5786, 0.4503, 0.6634, 0.393, 0.6302, 0.3931, 0.5786, 0.393, 0.6302, 0.3356, 0.6632, 0.291, 0.6374, 0.3931, 0.5786, 0.3356, 0.6632, 0.4425, 0.8835, 0.4206, 0.8834, 0.4208, 0.8173, 0.4427, 0.8173, 0.3356, 0.6632, 0.393, 0.6302, 0.381, 0.6895, 0.3356, 0.6632, 0.381, 0.6895, 0.381, 0.7033, 0.3356, 0.6632, 0.381, 0.7033, 0.3928, 0.7626, 0.3928, 0.7626, 0.3356, 0.7294, 0.3356, 0.6632, 0.3356, 0.7294, 0.3356, 0.6632, 0.381, 0.6895, 0.381, 0.7033, 0.381, 0.7033, 0.3929, 0.7101, 0.3928, 0.7626, 0.3356, 0.7294, 0.3929, 0.7101, 0.4048, 0.7033, 0.4502, 0.7296, 0.3928, 0.7626, 0.144, 0.8173, 0.1937, 0.834, 0.1441, 0.8778, 0.3928, 0.7626, 0.381, 0.7033, 0.3929, 0.7101, 0.2251, 0.9024, 0.2251, 0.8917, 0.2382, 0.8917, 0.2382, 0.9024, 0.2252, 0.9152, 0.2251, 0.9024, 0.2382, 0.9024, 0.2383, 0.9152, 0.1939, 0.9054, 0.194, 0.8917, 0.2071, 0.8917, 0.207, 0.9054, -0.002692, 0.8955, -0.002654, 0.9078, -0.01575, 0.9078, -0.01579, 0.8955, -0.002727, 0.884, -0.002692, 0.8955, -0.01579, 0.8955, -0.01582, 0.8841, 0.2251, 0.8917, 0.2251, 0.9054, 0.212, 0.9054, 0.212, 0.8917, 0.3929, 0.7101, 0.4048, 0.7033, 0.4502, 0.7296, 0.4048, 0.7033, 0.4048, 0.6895, 0.4502, 0.7296, 0.4048, 0.6895, 0.393, 0.6302, 0.4502, 0.7296, 0.393, 0.6302, 0.4503, 0.6634, 0.4502, 0.7296, 0.1222, 0.8173, 0.144, 0.8173, 0.1438, 0.8724, 0.122, 0.8724, 0.122, 0.8724, 0.1438, 0.8724, 0.1436, 0.9317, 0.1218, 0.9316, 0.4048, 0.6895, 0.3929, 0.6827, 0.393, 0.6302, 0.4503, 0.6634, 0.4048, 0.7033, 0.4048, 0.6895, 0.4503, 0.6634, 0.4502, 0.7296, 0.3929, 0.6827, 0.4048, 0.6895, 0.4048, 0.7033, 0.3961, 0.695, 0.3929, 0.6827, 0.4048, 0.7033, 0.3964, 0.6957, 0.3961, 0.695, 0.4048, 0.7033, 0.3965, 0.6966, 0.3964, 0.6957, 0.4048, 0.7033, 0.3964, 0.6974, 0.3965, 0.6966, 0.4048, 0.7033, 0.3961, 0.6981, 0.3964, 0.6974, 0.4048, 0.7033, 0.3956, 0.6987, 0.3961, 0.6981, 0.4048, 0.7033, 0.3949, 0.6992, 0.3956, 0.6987, 0.4048, 0.7033, 0.3941, 0.6995, 0.3949, 0.6992, 0.4048, 0.7033, 0.3933, 0.6996, 0.3941, 0.6995, 0.4048, 0.7033, 0.3925, 0.6995, 0.3933, 0.6996, 0.4048, 0.7033, 0.3925, 0.6995, 0.4048, 0.7033, 0.3929, 0.7101, 0.3918, 0.6991, 0.3925, 0.6995, 0.3929, 0.7101, 0.3911, 0.6986, 0.3918, 0.6991, 0.3929, 0.7101, 0.3929, 0.7101, 0.3907, 0.698, 0.3911, 0.6986, 0.9102, 0.8906, 0.9101, 0.9143, 0.9093, 0.9143, 0.9094, 0.8906, 0.9094, 0.8906, 0.9093, 0.9143, 0.9086, 0.9143, 0.9087, 0.8906, 0.9087, 0.8906, 0.9086, 0.9143, 0.9081, 0.9143, 0.9081, 0.8906, 0.2115, 0.8917, 0.2115, 0.9154, 0.2108, 0.9154, 0.2108, 0.8917, 0.2108, 0.8917, 0.2108, 0.9154, 0.2101, 0.9154, 0.2101, 0.8917, 0.2101, 0.8917, 0.2101, 0.9154, 0.2093, 0.9154, 0.2093, 0.8917, 0.2093, 0.8917, 0.2093, 0.9154, 0.2085, 0.9154, 0.2085, 0.8917, 0.2085, 0.8917, 0.2085, 0.9154, 0.2077, 0.9154, 0.2077, 0.8917, 0.2077, 0.8917, 0.2077, 0.9154, 0.2071, 0.9154, 0.2071, 0.8917, 0.2386, 0.9138, 0.2387, 0.8901, 0.2393, 0.8901, 0.2392, 0.9138, 0.2392, 0.9138, 0.2393, 0.8901, 0.24, 0.8901, 0.2399, 0.9138, 0.2399, 0.9138, 0.24, 0.8901, 0.2408, 0.8901, 0.2407, 0.9138, 0.2407, 0.9138, 0.2408, 0.8901, 0.2416, 0.8901, 0.2415, 0.9138, 0.3929, 0.6827, 0.3961, 0.695, 0.3957, 0.6943, 0.3929, 0.6827, 0.3957, 0.6943, 0.395, 0.6938, 0.3929, 0.6827, 0.395, 0.6938, 0.3943, 0.6935, 0.3929, 0.6827, 0.3943, 0.6935, 0.3935, 0.6934, 0.3929, 0.6827, 0.3935, 0.6934, 0.3927, 0.6935, 0.3929, 0.6827, 0.3927, 0.6935, 0.3919, 0.6937, 0.3929, 0.6827, 0.3919, 0.6937, 0.3912, 0.6942, 0.3929, 0.6827, 0.3912, 0.6942, 0.3907, 0.6949, 0.3929, 0.6827, 0.3907, 0.6949, 0.3904, 0.6956, 0.381, 0.6895, 0.3929, 0.6827, 0.3904, 0.6956, 0.381, 0.6895, 0.3904, 0.6956, 0.3903, 0.6964, 0.381, 0.6895, 0.3903, 0.6964, 0.3904, 0.6972, 0.381, 0.6895, 0.3904, 0.6972, 0.3929, 0.7101, 0.3929, 0.7101, 0.381, 0.7033, 0.381, 0.6895, 0.3904, 0.6972, 0.3907, 0.698, 0.3929, 0.7101, 0.911, 0.8906, 0.9109, 0.9143, 0.9101, 0.9143, 0.9102, 0.8906, -0.001709, 0.9077, -0.001636, 0.884, -0.001007, 0.884, -0.001079, 0.9077, -0.001079, 0.9077, -0.001007, 0.884, -0.0002654, 0.884, -0.0003381, 0.9077, -0.0003381, 0.9077, -0.0002654, 0.884, 0.0005376, 0.884, 0.000465, 0.9077, 0.000465, 0.9077, 0.0005376, 0.884, 0.001348, 0.884, 0.001275, 0.9077, 0.001275, 0.9077, 0.001348, 0.884, 0.00211, 0.884, 0.002037, 0.9077, 0.002037, 0.9077, 0.00211, 0.884, 0.002771, 0.884, 0.002699, 0.9077, 0.9125, 0.8906, 0.9124, 0.9143, 0.9117, 0.9143, 0.9118, 0.8906, 0.9118, 0.8906, 0.9117, 0.9143, 0.9109, 0.9143, 0.911, 0.8906, 0.4963, 0.9022, 0.4977, 0.8984, 0.4967, 0.9029, 0.4957, 0.9016, 0.4977, 0.8984, 0.4963, 0.9022, 0.495, 0.9012, 0.4977, 0.8984, 0.4957, 0.9016, 0.4977, 0.8984, 0.495, 0.9012, 0.4899, 0.8984, 0.4899, 0.8984, 0.495, 0.9012, 0.4942, 0.901, 0.4899, 0.8984, 0.4942, 0.901, 0.4934, 0.901, 0.4899, 0.8984, 0.4934, 0.901, 0.4926, 0.9012, 0.4899, 0.8984, 0.4926, 0.9012, 0.4919, 0.9016, 0.4899, 0.8984, 0.4919, 0.9016, 0.4913, 0.9022, 0.4899, 0.8984, 0.4913, 0.9022, 0.4909, 0.9029, 0.2423, 0.9139, 0.2424, 0.8902, 0.2431, 0.8902, 0.243, 0.9139, 0.2415, 0.9138, 0.2416, 0.8901, 0.2424, 0.8902, 0.2423, 0.9139, 0.4899, 0.8984, 0.4909, 0.9029, 0.4907, 0.9037, 0.4899, 0.8984, 0.4907, 0.9037, 0.4907, 0.9045, 0.4899, 0.8984, 0.4907, 0.9045, 0.4899, 0.9098, 0.4909, 0.9053, 0.4899, 0.9098, 0.4907, 0.9045, 0.4913, 0.906, 0.4899, 0.9098, 0.4909, 0.9053, 0.4919, 0.9065, 0.4899, 0.9098, 0.4913, 0.906, 0.4926, 0.9069, 0.4899, 0.9098, 0.4919, 0.9065, 0.4934, 0.9072, 0.4899, 0.9098, 0.4926, 0.9069, 0.4942, 0.9072, 0.4899, 0.9098, 0.4934, 0.9072, 0.495, 0.9069, 0.4899, 0.9098, 0.4942, 0.9072, 0.495, 0.9069, 0.4977, 0.9098, 0.4899, 0.9098, 0.4957, 0.9065, 0.4977, 0.9098, 0.495, 0.9069, 0.4963, 0.906, 0.4977, 0.9098, 0.4957, 0.9065, 0.4967, 0.9053, 0.4977, 0.9098, 0.4963, 0.906, 0.4969, 0.9045, 0.4977, 0.9098, 0.4967, 0.9053, 0.4969, 0.9036, 0.4977, 0.9098, 0.4969, 0.9045, 0.4977, 0.9098, 0.4969, 0.9036, 0.4977, 0.8984, 0.4967, 0.9029, 0.4977, 0.8984, 0.4969, 0.9036, 0.3939, 0.8646, 0.3938, 0.8536, 0.3957, 0.8536, 0.3958, 0.8646, 0.09059, 0.9084, 0.09177, 0.8984, 0.09176, 0.9098, 0.09177, 0.8984, 0.09059, 0.9084, 0.0906, 0.9046, 0.2397, 0.8718, 0.2397, 0.8754, 0.2385, 0.8754, 0.2385, 0.8718, 0.3633, 0.8648, 0.3633, 0.8704, 0.362, 0.8704, 0.362, 0.8648, 0.09059, 0.9084, 0.08401, 0.9098, 0.08498, 0.9084, 0.08401, 0.9098, 0.09059, 0.9084, 0.09176, 0.9098, 0.36, 0.8648, 0.3619, 0.8648, 0.3619, 0.8725, 0.36, 0.8725, 0.3957, 0.8422, 0.3958, 0.8536, 0.3939, 0.8536, 0.3938, 0.8422, 0.08402, 0.8984, 0.08498, 0.9046, 0.08401, 0.9098, 0.08402, 0.8984, 0.08571, 0.9007, 0.08498, 0.9046, 0.08402, 0.8984, 0.0859, 0.9002, 0.08571, 0.9007, 0.08402, 0.8984, 0.08619, 0.8999, 0.0859, 0.9002, 0.08402, 0.8984, 0.08658, 0.8996, 0.08619, 0.8999, 0.08402, 0.8984, 0.08703, 0.8994, 0.08658, 0.8996, 0.08402, 0.8984, 0.08751, 0.8993, 0.08703, 0.8994, 0.08402, 0.8984, 0.088, 0.8994, 0.08751, 0.8993, 0.09177, 0.8984, 0.088, 0.8994, 0.08402, 0.8984, 0.09177, 0.8984, 0.08845, 0.8995, 0.088, 0.8994, 0.09177, 0.8984, 0.08884, 0.8998, 0.08845, 0.8995, 0.09177, 0.8984, 0.08914, 0.9002, 0.08884, 0.8998, 0.09177, 0.8984, 0.08933, 0.9007, 0.08914, 0.9002, 0.09177, 0.8984, 0.0906, 0.9046, 0.08933, 0.9007, 0.08933, 0.9007, 0.0906, 0.9046, 0.08939, 0.9012, 0.08939, 0.9012, 0.0906, 0.9046, 0.08933, 0.9016, 0.0906, 0.9046, 0.08915, 0.9021, 0.08933, 0.9016, 0.08915, 0.9021, 0.0906, 0.9046, 0.08885, 0.9025, 0.08885, 0.9025, 0.0906, 0.9046, 0.08847, 0.9028, 0.08847, 0.9028, 0.0906, 0.9046, 0.08498, 0.9046, 0.362, 0.876, 0.362, 0.8704, 0.3633, 0.8704, 0.3633, 0.876, 0.2397, 0.8774, 0.2397, 0.8718, 0.2435, 0.8718, 0.2435, 0.8774, 0.3925, 0.8643, 0.3925, 0.8606, 0.3937, 0.8606, 0.3937, 0.8643, 0.08498, 0.9084, 0.08401, 0.9098, 0.08498, 0.9046, 0.08847, 0.9028, 0.08498, 0.9046, 0.08802, 0.903, 0.08802, 0.903, 0.08498, 0.9046, 0.08754, 0.903, 0.08754, 0.903, 0.08498, 0.9046, 0.08705, 0.903, 0.08705, 0.903, 0.08498, 0.9046, 0.0866, 0.9028, 0.0866, 0.9028, 0.08498, 0.9046, 0.08621, 0.9025, 0.08621, 0.9025, 0.08498, 0.9046, 0.08591, 0.9021, 0.08591, 0.9021, 0.08498, 0.9046, 0.08572, 0.9017, 0.08572, 0.9017, 0.08498, 0.9046, 0.08565, 0.9012, 0.08565, 0.9012, 0.08498, 0.9046, 0.08571, 0.9007, 0.3933, 0.8767, 0.3933, 0.8762, 0.3946, 0.8762, 0.3946, 0.8767, 0.3933, 0.8762, 0.3933, 0.8757, 0.3945, 0.8757, 0.3946, 0.8762, 0.3933, 0.8757, 0.3933, 0.8753, 0.3945, 0.8753, 0.3945, 0.8757, 0.3607, 0.8755, 0.3607, 0.8751, 0.3619, 0.8751, 0.3619, 0.8755, 0.3607, 0.8751, 0.3607, 0.8747, 0.3619, 0.8747, 0.3619, 0.8751, 0.3607, 0.8747, 0.3607, 0.8742, 0.3619, 0.8742, 0.3619, 0.8747, 0.3607, 0.8742, 0.3607, 0.8737, 0.3619, 0.8737, 0.3619, 0.8742, 0.3607, 0.8737, 0.3607, 0.8733, 0.3619, 0.8733, 0.3619, 0.8737, 0.3607, 0.8733, 0.3607, 0.8728, 0.3619, 0.8728, 0.3619, 0.8733, 0.3607, 0.8728, 0.3607, 0.8725, 0.3619, 0.8725, 0.3619, 0.8728, 0.3946, 0.8727, 0.3946, 0.8731, 0.3933, 0.8731, 0.3933, 0.8727, 0.3946, 0.8731, 0.3946, 0.8735, 0.3933, 0.8735, 0.3933, 0.8731, 0.3946, 0.8735, 0.3946, 0.874, 0.3933, 0.874, 0.3933, 0.8735, 0.3946, 0.874, 0.3946, 0.8745, 0.3933, 0.8745, 0.3933, 0.874, 0.3946, 0.8745, 0.3945, 0.8749, 0.3933, 0.8749, 0.3933, 0.8745, 0.3945, 0.8749, 0.3945, 0.8753, 0.3933, 0.8753, 0.3933, 0.8749, 0.2397, 0.8754, 0.2397, 0.8758, 0.2385, 0.8758, 0.2385, 0.8754, 0.2397, 0.8758, 0.2397, 0.8763, 0.2385, 0.8763, 0.2385, 0.8758, 0.2397, 0.8763, 0.2397, 0.8768, 0.2385, 0.8768, 0.2385, 0.8763, 0.2397, 0.8768, 0.2397, 0.8772, 0.2385, 0.8772, 0.2385, 0.8768, 0.2397, 0.8772, 0.2397, 0.8777, 0.2385, 0.8777, 0.2385, 0.8772, 0.3933, 0.878, 0.3933, 0.8776, 0.3946, 0.8776, 0.3946, 0.878, 0.3933, 0.8776, 0.3933, 0.8772, 0.3946, 0.8772, 0.3946, 0.8776, 0.3933, 0.8772, 0.3933, 0.8767, 0.3946, 0.8767, 0.3946, 0.8772, 0.2409, 0.8775, 0.2399, 0.8785, 0.2401, 0.8781, 0.2414, 0.8774, 0.2399, 0.8785, 0.2409, 0.8775, 0.2414, 0.8774, 0.2398, 0.879, 0.2399, 0.8785, 0.2419, 0.8774, 0.2398, 0.879, 0.2414, 0.8774, 0.2419, 0.8774, 0.2398, 0.8795, 0.2398, 0.879, 0.2423, 0.8775, 0.2398, 0.8795, 0.2419, 0.8774, 0.2412, 0.8787, 0.2398, 0.8795, 0.2423, 0.8775, 0.2411, 0.8788, 0.2398, 0.8795, 0.2412, 0.8787, 0.2411, 0.8788, 0.2399, 0.88, 0.2398, 0.8795, 0.241, 0.879, 0.2399, 0.88, 0.2411, 0.8788, 0.2409, 0.8791, 0.2399, 0.88, 0.241, 0.879, 0.2409, 0.8793, 0.2399, 0.88, 0.2409, 0.8791, 0.241, 0.8795, 0.2399, 0.88, 0.2409, 0.8793, 0.241, 0.8795, 0.2401, 0.8804, 0.2399, 0.88, 0.2411, 0.8797, 0.2401, 0.8804, 0.241, 0.8795, 0.2412, 0.8798, 0.2401, 0.8804, 0.2411, 0.8797, 0.2412, 0.8798, 0.2405, 0.8807, 0.2401, 0.8804, 0.2414, 0.8799, 0.2405, 0.8807, 0.2412, 0.8798, 0.2415, 0.8799, 0.2405, 0.8807, 0.2414, 0.8799, 0.2417, 0.8799, 0.2405, 0.8807, 0.2415, 0.8799, 0.2419, 0.8799, 0.2405, 0.8807, 0.2417, 0.8799, 0.2421, 0.8798, 0.2405, 0.8807, 0.2419, 0.8799, 0.2405, 0.8807, 0.2421, 0.8798, 0.2409, 0.881, 0.2434, 0.8785, 0.2409, 0.881, 0.2421, 0.8798, 0.2435, 0.879, 0.2409, 0.881, 0.2434, 0.8785, 0.2435, 0.879, 0.2414, 0.8811, 0.2409, 0.881, 0.2435, 0.8795, 0.2414, 0.8811, 0.2435, 0.879, 0.2435, 0.8795, 0.2419, 0.8811, 0.2414, 0.8811, 0.2434, 0.88, 0.2419, 0.8811, 0.2435, 0.8795, 0.2434, 0.88, 0.2423, 0.881, 0.2419, 0.8811, 0.2431, 0.8804, 0.2423, 0.881, 0.2434, 0.88, 0.2423, 0.881, 0.2431, 0.8804, 0.2428, 0.8807, 0.2434, 0.8785, 0.2421, 0.8798, 0.2422, 0.8797, 0.2387, 0.5768, 0.2389, 0.5768, 0.2389, 0.578, 0.2387, 0.578, 0.2389, 0.5768, 0.2391, 0.5768, 0.2391, 0.578, 0.2389, 0.578, 0.2391, 0.5768, 0.2392, 0.5768, 0.2392, 0.578, 0.2391, 0.578, 0.2392, 0.5768, 0.2394, 0.5768, 0.2394, 0.578, 0.2392, 0.578, 0.2394, 0.5805, 0.2392, 0.5805, 0.2392, 0.5793, 0.2394, 0.5793, 0.2392, 0.5805, 0.239, 0.5805, 0.239, 0.5793, 0.2392, 0.5793, 0.239, 0.5805, 0.2389, 0.5805, 0.2389, 0.5793, 0.239, 0.5793, 0.2389, 0.5805, 0.2387, 0.5805, 0.2387, 0.5793, 0.2389, 0.5793, 0.2387, 0.5805, 0.2385, 0.5805, 0.2385, 0.5793, 0.2387, 0.5793, 0.2394, 0.5793, 0.2392, 0.5793, 0.2392, 0.578, 0.2394, 0.578, 0.2392, 0.5793, 0.2391, 0.5793, 0.2391, 0.578, 0.2392, 0.578, 0.2391, 0.5793, 0.2389, 0.5793, 0.2389, 0.578, 0.2391, 0.578, 0.2389, 0.5793, 0.2387, 0.5793, 0.2387, 0.578, 0.2389, 0.578, 0.2387, 0.5793, 0.2385, 0.5793, 0.2385, 0.578, 0.2387, 0.578, 0.2423, 0.8775, 0.2414, 0.8786, 0.2412, 0.8787, 0.2423, 0.8775, 0.2415, 0.8785, 0.2414, 0.8786, 0.2423, 0.8775, 0.2417, 0.8785, 0.2415, 0.8785, 0.2423, 0.8775, 0.2419, 0.8786, 0.2417, 0.8785, 0.2428, 0.8778, 0.2419, 0.8786, 0.2423, 0.8775, 0.2428, 0.8778, 0.2421, 0.8787, 0.2419, 0.8786, 0.2428, 0.8778, 0.2422, 0.8788, 0.2421, 0.8787, 0.2431, 0.8781, 0.2422, 0.8788, 0.2428, 0.8778, 0.2431, 0.8781, 0.2423, 0.879, 0.2422, 0.8788, 0.2431, 0.8781, 0.2423, 0.8791, 0.2423, 0.879, 0.2431, 0.8781, 0.2423, 0.8793, 0.2423, 0.8791, 0.2431, 0.8781, 0.2423, 0.8795, 0.2423, 0.8793, 0.2434, 0.8785, 0.2423, 0.8795, 0.2431, 0.8781, 0.2434, 0.8785, 0.2422, 0.8797, 0.2423, 0.8795, 0.2385, 0.5768, 0.2387, 0.5768, 0.2387, 0.578, 0.2385, 0.578, 0.1718, 0.8785, 0.1723, 0.8794, 0.1719, 0.8787, 0.1718, 0.8785, 0.1724, 0.8791, 0.1723, 0.8794, 0.1724, 0.8791, 0.1718, 0.8785, 0.1716, 0.8784, 0.1708, 0.8778, 0.1713, 0.8782, 0.1711, 0.8782, 0.1708, 0.8778, 0.1715, 0.8783, 0.1713, 0.8782, 0.1708, 0.8778, 0.1716, 0.8784, 0.1715, 0.8783, 0.1711, 0.8778, 0.1716, 0.8784, 0.1708, 0.8778, 0.1711, 0.8778, 0.1724, 0.8791, 0.1716, 0.8784, 0.1711, 0.8778, 0.1724, 0.8788, 0.1724, 0.8791, 0.1714, 0.8778, 0.1724, 0.8788, 0.1711, 0.8778, 0.1714, 0.8778, 0.1723, 0.8785, 0.1724, 0.8788, 0.1717, 0.8778, 0.1723, 0.8785, 0.1714, 0.8778, 0.1717, 0.8778, 0.1722, 0.8782, 0.1723, 0.8785, 0.1722, 0.8782, 0.1717, 0.8778, 0.1719, 0.878, 0.815, 0.7838, 0.815, 0.7841, 0.8137, 0.7841, 0.8137, 0.7838, 0.815, 0.7841, 0.815, 0.7844, 0.8137, 0.7844, 0.8137, 0.7841, 0.815, 0.7844, 0.815, 0.7846, 0.8137, 0.7846, 0.8137, 0.7844, 0.8176, 0.7846, 0.8176, 0.7844, 0.8189, 0.7844, 0.8189, 0.7846, 0.8176, 0.7844, 0.8176, 0.7841, 0.8189, 0.7841, 0.8189, 0.7844, 0.1708, 0.8778, 0.1711, 0.8782, 0.1705, 0.878, 0.1705, 0.878, 0.1711, 0.8782, 0.1709, 0.8783, 0.1705, 0.878, 0.1709, 0.8783, 0.1708, 0.8784, 0.1705, 0.878, 0.1708, 0.8784, 0.1703, 0.8782, 0.1703, 0.8782, 0.1708, 0.8784, 0.1707, 0.8785, 0.1703, 0.8782, 0.1707, 0.8785, 0.1706, 0.8787, 0.1703, 0.8782, 0.1706, 0.8787, 0.1701, 0.8785, 0.1701, 0.8785, 0.1706, 0.8787, 0.1705, 0.8788, 0.1701, 0.8785, 0.1705, 0.8788, 0.1705, 0.879, 0.1701, 0.8785, 0.1705, 0.879, 0.17, 0.8788, 0.17, 0.8788, 0.1705, 0.879, 0.1706, 0.8792, 0.17, 0.8788, 0.1706, 0.8792, 0.1707, 0.8794, 0.17, 0.8788, 0.1707, 0.8794, 0.1708, 0.8795, 0.1708, 0.8795, 0.1714, 0.8801, 0.17, 0.8788, 0.1709, 0.8796, 0.1714, 0.8801, 0.1708, 0.8795, 0.1711, 0.8796, 0.1714, 0.8801, 0.1709, 0.8796, 0.1711, 0.8796, 0.1717, 0.88, 0.1714, 0.8801, 0.1713, 0.8796, 0.1717, 0.88, 0.1711, 0.8796, 0.1715, 0.8796, 0.1717, 0.88, 0.1713, 0.8796, 0.1715, 0.8796, 0.1719, 0.8799, 0.1717, 0.88, 0.1716, 0.8795, 0.1719, 0.8799, 0.1715, 0.8796, 0.1718, 0.8794, 0.1719, 0.8799, 0.1716, 0.8795, 0.1718, 0.8794, 0.1722, 0.8797, 0.1719, 0.8799, 0.1719, 0.8792, 0.1722, 0.8797, 0.1718, 0.8794, 0.1719, 0.879, 0.1722, 0.8797, 0.1719, 0.8792, 0.1719, 0.879, 0.1723, 0.8794, 0.1722, 0.8797, 0.1719, 0.8788, 0.1723, 0.8794, 0.1719, 0.879, 0.1719, 0.8787, 0.1723, 0.8794, 0.1719, 0.8788, 0.2384, 0.5768, 0.2385, 0.5768, 0.2385, 0.578, 0.2384, 0.578, 0.2393, 0.5755, 0.2394, 0.5755, 0.2394, 0.5768, 0.2393, 0.5768, 0.2391, 0.5755, 0.2393, 0.5755, 0.2393, 0.5768, 0.2391, 0.5768, 0.2389, 0.5755, 0.2391, 0.5755, 0.2391, 0.5768, 0.2389, 0.5768, 0.2387, 0.5755, 0.2389, 0.5755, 0.2389, 0.5768, 0.2387, 0.5768, 0.2386, 0.5755, 0.2387, 0.5755, 0.2387, 0.5768, 0.2386, 0.5768, 0.2384, 0.5755, 0.2386, 0.5755, 0.2386, 0.5768, 0.2384, 0.5768, 0.2383, 0.5755, 0.2384, 0.5755, 0.2384, 0.5768, 0.2383, 0.5768, 0.2385, 0.5793, 0.2384, 0.5793, 0.2384, 0.578, 0.2385, 0.578, 0.8125, 0.7835, 0.8125, 0.7832, 0.8137, 0.7832, 0.8137, 0.7835, 0.8125, 0.7832, 0.8125, 0.783, 0.8137, 0.783, 0.8137, 0.7832, 0.8125, 0.783, 0.8125, 0.7827, 0.8137, 0.7827, 0.8137, 0.783, 0.815, 0.7829, 0.815, 0.7832, 0.8137, 0.7832, 0.8137, 0.7829, 0.815, 0.7832, 0.815, 0.7835, 0.8137, 0.7835, 0.8137, 0.7832, 0.815, 0.7835, 0.815, 0.7838, 0.8137, 0.7838, 0.8137, 0.7835, 0.8176, 0.7841, 0.8176, 0.7837, 0.8189, 0.7837, 0.8189, 0.7841, 0.8176, 0.7837, 0.8176, 0.7834, 0.8189, 0.7834, 0.8189, 0.7837, 0.8176, 0.7834, 0.8176, 0.7832, 0.8189, 0.7832, 0.8189, 0.7834, 0.815, 0.7846, 0.815, 0.7844, 0.8162, 0.7844, 0.8162, 0.7846, 0.17, 0.8788, 0.1714, 0.8801, 0.17, 0.8791, 0.17, 0.8791, 0.1714, 0.8801, 0.1711, 0.8801, 0.8125, 0.7846, 0.8125, 0.7844, 0.8137, 0.7844, 0.8137, 0.7846, 0.8125, 0.7844, 0.8125, 0.7841, 0.8137, 0.7841, 0.8137, 0.7844, 0.8125, 0.7841, 0.8125, 0.7838, 0.8137, 0.7838, 0.8137, 0.7841, 0.8125, 0.7838, 0.8125, 0.7835, 0.8137, 0.7835, 0.8137, 0.7838, 0.815, 0.7832, 0.815, 0.7829, 0.8162, 0.7829, 0.8162, 0.7832, 0.1701, 0.8794, 0.1711, 0.8801, 0.1708, 0.88, 0.17, 0.8791, 0.1711, 0.8801, 0.1701, 0.8794, 0.815, 0.7844, 0.815, 0.7841, 0.8162, 0.7841, 0.8162, 0.7844, 0.815, 0.7841, 0.815, 0.7838, 0.8162, 0.7838, 0.8162, 0.7841, 0.1701, 0.8794, 0.1708, 0.88, 0.1703, 0.8797, 0.1703, 0.8797, 0.1708, 0.88, 0.1705, 0.8799, 0.815, 0.7835, 0.815, 0.7832, 0.8162, 0.7832, 0.8162, 0.7835, 0.815, 0.7838, 0.815, 0.7835, 0.8162, 0.7835, 0.8162, 0.7838, 0.2409, 0.8775, 0.2401, 0.8781, 0.2405, 0.8778, 0.3927, 0.865, 0.3946, 0.865, 0.3945, 0.8727, 0.3927, 0.8727, 0.3929, 0.6827, 0.381, 0.6895, 0.3356, 0.6632, 0.393, 0.6302, 0.3382, 0.8173, 0.36, 0.8173, 0.36, 0.8835, 0.3381, 0.8834, 0.393, 0.6302, 0.4048, 0.6895, 0.3929, 0.6827, 0.393, 0.6302, 0.3929, 0.6827, 0.381, 0.6895, 0.2882, 0.7567, 0.2883, 0.6358, 0.3356, 0.6632, 0.3356, 0.7294, 0.5419, 0.7967, 0.5019, 0.7327, 0.542, 0.7603, 0.542, 0.7603, 0.5019, 0.7327, 0.5875, 0.7605, 0.5875, 0.7605, 0.5874, 0.7968, 0.5419, 0.7967, 0.542, 0.7603, 0.8329, 0.7649, 0.8128, 0.6696, 0.8329, 0.7638, 0.8329, 0.7638, 0.8128, 0.6696, 0.8332, 0.6881, 0.8332, 0.6881, 0.8128, 0.6696, 0.8332, 0.687, 0.8332, 0.687, 0.8128, 0.6696, 0.8706, 0.6871, 0.8706, 0.6871, 0.8128, 0.6696, 0.8718, 0.6871, 0.4233, 0.8943, 0.442, 0.8835, 0.4427, 0.8846, 0.4239, 0.8954, 0.4239, 0.8954, 0.4427, 0.8846, 0.4426, 0.9278, 0.8706, 0.6961, 0.8706, 0.6972, 0.8332, 0.6881, 0.8332, 0.687, 0.2624, 0.9276, 0.2625, 0.8901, 0.2668, 0.8902, 0.2882, 0.9276, 0.1218, 0.8173, 0.1217, 0.8984, 0.09177, 0.8983, 0.09188, 0.8173, 0.1442, 0.9153, 0.144, 0.8779, 0.1699, 0.8778, 0.1485, 0.9153, 0.08669, 0.8173, 0.09167, 0.8173, 0.09177, 0.8983, 0.0868, 0.8984, 0.8329, 0.7649, 0.8329, 0.7638, 0.8703, 0.7729, 0.8703, 0.774, 0.9074, 0.9348, 0.8888, 0.9242, 0.908, 0.8906, 0.9081, 0.9337, 0.8716, 0.7729, 0.8716, 0.774, 0.8703, 0.774, 0.8703, 0.7729, 0.4677, 0.8996, 0.4428, 0.8996, 0.4427, 0.8173, 0.4676, 0.8173, 0.4677, 0.9008, 0.4428, 0.9009, 0.4428, 0.8996, 0.4677, 0.8996, 0.2413, 0.5755, 0.2085, 0.4282, 0.2411, 0.4002, 0.3581, 0.252, 0.3845, 0.2367, 0.3846, 0.3157, 0.3581, 0.3005, 0.3455, 0.2187, 0.3215, 0.1902, 0.3481, 0.1748, 0.7893, 0.8886, 0.7894, 0.8063, 0.7907, 0.8063, 0.7907, 0.8076, 0.7906, 0.8886, 0.4927, 0.8984, 0.4677, 0.8983, 0.4677, 0.8173, 0.4977, 0.8173, 0.4976, 0.8984, 0.4162, 0.865, 0.4205, 0.865, 0.4206, 0.9024, 0.3946, 0.9025, 0.4704, 0.9045, 0.4696, 0.9043, 0.4689, 0.9039, 0.4683, 0.9033, 0.4679, 0.9026, 0.4677, 0.9019, 0.4677, 0.901, 0.4679, 0.9003, 0.4683, 0.8996, 0.4689, 0.899, 0.4696, 0.8986, 0.4704, 0.8984, 0.4712, 0.8984, 0.472, 0.8986, 0.4727, 0.899, 0.4733, 0.8996, 0.4737, 0.9003, 0.4739, 0.901, 0.4739, 0.9019, 0.4737, 0.9026, 0.4733, 0.9033, 0.4727, 0.9039, 0.472, 0.9043, 0.4712, 0.9045, 0.8172, 0.7846, 0.817, 0.7846, 0.8168, 0.7846, 0.8167, 0.7846, 0.8165, 0.7845, 0.8164, 0.7844, 0.8163, 0.7842, 0.8162, 0.784, 0.8162, 0.7838, 0.8163, 0.7837, 0.8164, 0.7835, 0.8165, 0.7834, 0.8167, 0.7833, 0.8168, 0.7832, 0.817, 0.7832, 0.8172, 0.7833, 0.8174, 0.7834, 0.8175, 0.7835, 0.8176, 0.7837, 0.8176, 0.7838, 0.8176, 0.784, 0.8176, 0.7842, 0.8175, 0.7844, 0.8174, 0.7845, 0.8706, 0.6961, 0.8718, 0.6961, 0.8716, 0.7729, 0.8703, 0.7729, 0.8706, 0.6972, 0.02866, 0.8841, 0.02862, 0.9215, 0.02432, 0.9215, 0.002771, 0.884, 0.02435, 0.8841, 0.08877, 0.5755, 0.1935, 0.6358, 0.1937, 0.7567, 0.08909, 0.8173, -0.01567, 0.757, -0.01582, 0.6361, 0.3632, 0.8776, 0.3631, 0.8779, 0.3628, 0.8781, 0.3626, 0.8782, 0.3623, 0.8783, 0.362, 0.8783, 0.3617, 0.8782, 0.3614, 0.8781, 0.3612, 0.8779, 0.361, 0.8776, 0.3609, 0.8773, 0.3609, 0.877, 0.361, 0.8767, 0.3612, 0.8764, 0.3614, 0.8762, 0.3617, 0.876, 0.362, 0.876, 0.3623, 0.876, 0.3626, 0.876, 0.3628, 0.8762, 0.3631, 0.8764, 0.3632, 0.8767, 0.3633, 0.877, 0.3633, 0.8773, 0.1765, 0.2422, 0.2408, 0.2049, 0.3053, 0.242, 0.3054, 0.3164, 0.241, 0.3536, 0.1766, 0.3166, 0.4927, 0.8173, 0.4977, 0.8173, 0.4677, 0.8173])
me_mesh1_model.materials.append(None)
me_mesh1_model.materials.append(None)
me_mesh1_model.materials.append(None)
me_mesh1_model.materials.append(None)
me_mesh1_model.materials.append(None)
me_mesh1_model.materials.append(None)
me_mesh1_model.materials.append(None)
me_mesh1_model.use_remesh_preserve_volume = False
me_mesh1_model.use_remesh_preserve_attributes = False
me_mesh1_model.use_mirror_vertex_groups = False
me_mesh1_model.update()

# ---- objects
ob_mesh2_model = bpy.data.objects.new('Mesh2 Model', me_mesh2_model)
ob_mesh1_model = bpy.data.objects.new('Mesh1 Model', me_mesh1_model)

# ---- transforms, parenting, visibility, modifiers, constraints
ob_mesh2_model.location = (0.0, 0.0, 0.6709)
ob_mesh2_model.rotation_euler = (1.571, -0.0, 0.0)
ob_mesh2_model.lineart.crease_threshold = 0.0
ob_mesh1_model.location = (0.0, 0.0, 0.0)
ob_mesh1_model.rotation_euler = (1.571, -0.0, 0.0)
ob_mesh1_model.lineart.crease_threshold = 0.0

# ---- collection membership
col_collection_1.objects.link(ob_mesh2_model)
col_collection_1.objects.link(ob_mesh1_model)

# ---- scene / render settings (as saved in the file)
scene.frame_start = 1; scene.frame_end = 250; scene.frame_set(1)
scene.render.engine = 'BLENDER_EEVEE_NEXT'
scene.render.image_settings.color_mode = 'RGB'
scene.render.image_settings.compression = 90
scene.render.resolution_percentage = 50
scene.render.dither_intensity = 0.0
scene.render.bake_margin = 2
scene.cycles.use_denoising = False
scene.cycles.samples = 10
scene.cycles.sampling_pattern = 'TABULATED_SOBOL'
scene.cycles.light_sampling_threshold = 0.0
scene.cycles.use_adaptive_sampling = False
scene.cycles.use_light_tree = False
scene.cycles.blur_glossy = 0.0
scene.cycles.volume_bounces = 1
scene.cycles.pixel_filter_type = 'GAUSSIAN'
scene.cycles.sample_clamp_indirect = 0.0
scene.view_settings.view_transform = 'Standard'
bpy.context.view_layer.update()

# ---- added for rendering (the .blend has no active camera and no usable light): camera, sun
cam_auto = bpy.data.cameras.new('AutoCamera')
cam_auto.lens = 50.0
cam_auto.sensor_width = 36.0
cam_auto.clip_end = 1000.0
ob_auto_camera = bpy.data.objects.new('AutoCamera', cam_auto)
scene.collection.objects.link(ob_auto_camera)
ob_auto_camera.location = (12.1593, -14.5994, 10.6565)
ob_auto_camera.rotation_euler = (1.09748, -7.21219e-08, 0.694738)
scene.camera = ob_auto_camera
light_auto_sun = bpy.data.lights.new('AutoSun', 'SUN')
light_auto_sun.energy = 3.0
light_auto_sun.angle = 0.0523599
ob_auto_sun = bpy.data.objects.new('AutoSun', light_auto_sun)
scene.collection.objects.link(ob_auto_sun)
ob_auto_sun.rotation_euler = (0.872665, 0.174533, 0.523599)
bpy.context.view_layer.update()
